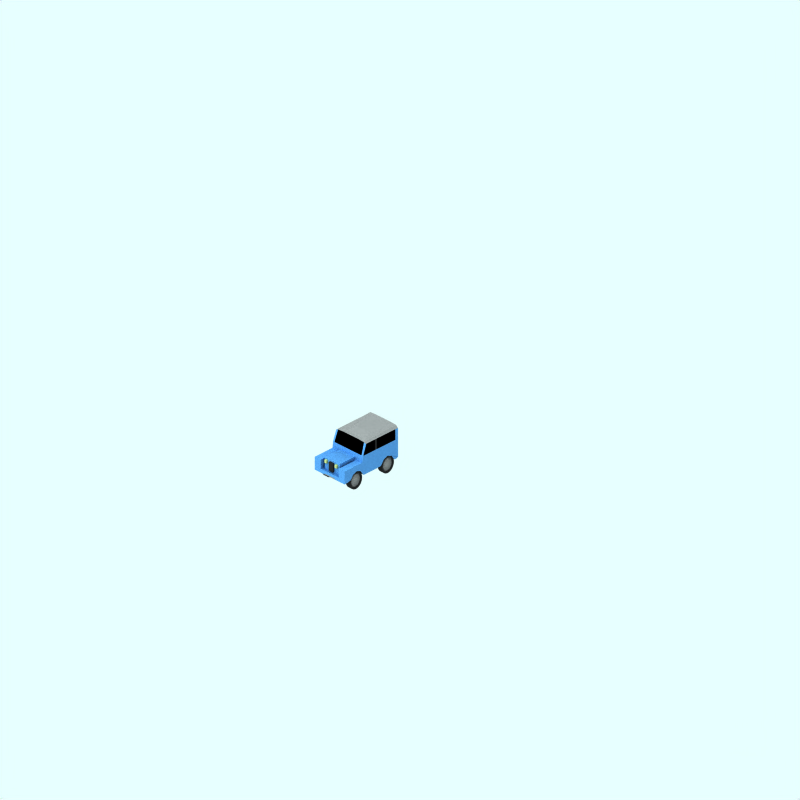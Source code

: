 # Source: land-rover-series.blend  (saved by Blender 2.78.0; exported with 4.5.12 LTS)
import bpy
from mathutils import Matrix  # noqa: F401  (used for matrix-valued properties, if any)

bpy.ops.wm.read_factory_settings(use_empty=True)
scene = bpy.context.scene
scene.name = 'Scene'

# ---- collections
col_collection_1 = bpy.data.collections.new('Collection 1'); scene.collection.children.link(col_collection_1)
col_collection_2 = bpy.data.collections.new('Collection 2'); scene.collection.children.link(col_collection_2)
col_collection_2.hide_render = True
col_collection_2.hide_viewport = True
col_collection_3 = bpy.data.collections.new('Collection 3'); scene.collection.children.link(col_collection_3)
col_collection_4 = bpy.data.collections.new('Collection 4'); scene.collection.children.link(col_collection_4)
col_collection_4.hide_render = True
col_collection_4.hide_viewport = True
col_collection_11 = bpy.data.collections.new('Collection 11'); scene.collection.children.link(col_collection_11)
col_collection_11.hide_render = True
col_collection_11.hide_viewport = True
col_collection_12 = bpy.data.collections.new('Collection 12'); scene.collection.children.link(col_collection_12)
col_collection_12.hide_render = True
col_collection_12.hide_viewport = True
col_collection_13 = bpy.data.collections.new('Collection 13'); scene.collection.children.link(col_collection_13)
col_collection_13.hide_render = True
col_collection_13.hide_viewport = True

# ---- materials (node trees are filled in below, after node groups)
mat_maincolour1 = bpy.data.materials.new('MainColour1')
mat_maincolour1.alpha_threshold = 0.0
mat_maincolour1.preview_render_type = 'CUBE'
mat_maincolour1.diffuse_color = (0.2595, 0.4647, 0.6722, 1.0)
mat_maincolour1.specular_color = (1.0, 0.9999, 0.9999)
mat_maincolour1.roughness = 0.5
mat_maincolour1.line_color = (0.0, 0.0, 0.0, 1.0)
mat_interior = bpy.data.materials.new('Interior')
mat_interior.alpha_threshold = 0.0
mat_interior.preview_render_type = 'FLAT'
mat_interior.diffuse_color = (0.0, 0.0, 0.0, 1.0)
mat_interior.roughness = 0.5
mat_interior.line_color = (0.0, 0.0, 0.0, 1.0)
mat_metalicbodywork = bpy.data.materials.new('MetalicBodywork')
mat_metalicbodywork.alpha_threshold = 0.0
mat_metalicbodywork.preview_render_type = 'FLAT'
mat_metalicbodywork.diffuse_color = (0.4144, 0.4144, 0.4144, 1.0)
mat_metalicbodywork.roughness = 0.5
mat_metalicbodywork.line_color = (0.0, 0.0, 0.0, 1.0)
mat_frontlights = bpy.data.materials.new('FrontLights')
mat_frontlights.alpha_threshold = 0.0
mat_frontlights.preview_render_type = 'CUBE'
mat_frontlights.diffuse_color = (0.5838, 0.6206, 0.3905, 1.0)
mat_frontlights.specular_color = (1.0, 0.9999, 0.9999)
mat_frontlights.roughness = 0.5
mat_frontlights.line_color = (0.0, 0.0, 0.0, 1.0)
mat_frame = bpy.data.materials.new('Frame')
mat_frame.alpha_threshold = 0.0
mat_frame.preview_render_type = 'CUBE'
mat_frame.diffuse_color = (0.1271, 0.1271, 0.1271, 1.0)
mat_frame.specular_color = (1.0, 0.9999, 0.9999)
mat_frame.roughness = 0.5
mat_frame.line_color = (0.0, 0.0, 0.0, 1.0)
mat_tire = bpy.data.materials.new('Tire')
mat_tire.alpha_threshold = 0.0
mat_tire.preview_render_type = 'FLAT'
mat_tire.diffuse_color = (0.1197, 0.1197, 0.1197, 1.0)
mat_tire.roughness = 0.5
mat_tire.line_color = (0.0, 0.0, 0.0, 1.0)
mat_tire_002 = bpy.data.materials.new('Tire.002')
mat_tire_002.alpha_threshold = 0.0
mat_tire_002.preview_render_type = 'FLAT'
mat_tire_002.diffuse_color = (0.4334, 0.4334, 0.4334, 1.0)
mat_tire_002.roughness = 0.5
mat_tire_002.line_color = (0.0, 0.0, 0.0, 1.0)
mat_warning = bpy.data.materials.new('Warning')
mat_warning.alpha_threshold = 0.0
mat_warning.diffuse_color = (0.4, 0.2848, 0.0, 1.0)
mat_warning.specular_color = (0.5, 0.5, 0.5)
mat_warning.roughness = 0.5
mat_ensign_red = bpy.data.materials.new('Ensign_red')
mat_ensign_red.alpha_threshold = 0.0
mat_ensign_red.diffuse_color = (0.4056, 0.008701, 0.008701, 1.0)
mat_ensign_red.specular_color = (0.1393, 0.006992, 0.006992)
mat_ensign_red.roughness = 0.5
mat_warning_001 = bpy.data.materials.new('Warning.001')
mat_warning_001.alpha_threshold = 0.0
mat_warning_001.diffuse_color = (0.4, 0.2848, 0.0, 1.0)
mat_warning_001.specular_color = (0.5, 0.5, 0.5)
mat_warning_001.roughness = 0.5
mat_ensign_red_001 = bpy.data.materials.new('Ensign_red.001')
mat_ensign_red_001.alpha_threshold = 0.0
mat_ensign_red_001.diffuse_color = (0.4056, 0.008701, 0.008701, 1.0)
mat_ensign_red_001.specular_color = (0.1393, 0.006992, 0.006992)
mat_ensign_red_001.roughness = 0.5
mat_warning_002 = bpy.data.materials.new('Warning_002')
mat_warning_002.alpha_threshold = 0.0
mat_warning_002.diffuse_color = (0.4, 0.2848, 0.0, 1.0)
mat_warning_002.specular_color = (0.25, 0.25, 0.25)
mat_warning_002.roughness = 0.5
mat_ensign_red_002 = bpy.data.materials.new('Ensign_red_002')
mat_ensign_red_002.alpha_threshold = 0.0
mat_ensign_red_002.diffuse_color = (0.4056, 0.008701, 0.008701, 1.0)
mat_ensign_red_002.specular_color = (0.06966, 0.003496, 0.003496)
mat_ensign_red_002.roughness = 0.5

# ---- material node trees

# ---- world
world_world = bpy.data.worlds.new('World'); scene.world = world_world
world_world.color = (0.9059, 1.0, 1.0)
world_world.use_sun_shadow = False
world_world.sun_shadow_jitter_overblur = 0.0
world_world.cycles.sampling_method = 'NONE'
world_world.cycles.sample_map_resolution = 256

# ---- cameras
cam_camera_001 = bpy.data.cameras.new('Camera.001')
cam_camera_001.type = 'ORTHO'
cam_camera_001.passepartout_alpha = 0.2
cam_camera_001.clip_end = 100.0
cam_camera_001.lens = 35.0
cam_camera_001.sensor_width = 32.0
cam_camera_001.sensor_height = 18.0
cam_camera_001.ortho_scale = 24.0
cam_camera_001.display_size = 5.91
cam_camera_001.show_passepartout = False
cam_camera_001.show_safe_areas = True
cam_camera_001.dof.focus_distance = 0.0
cam_camera_001.dof.aperture_fstop = 128.0

# ---- lights
light_lamp = bpy.data.lights.new('Lamp', 'SUN')
light_lamp.transmission_factor = 0.0
light_lamp.angle = 1.571
light_lamp.energy = 0.028
light_lamp.shadow_buffer_clip_start = 0.5
light_lamp.shadow_soft_size = 1.0
light_lamp.shadow_cascade_max_distance = 1000.0
light_lamp.cycles.use_multiple_importance_sampling = False

# ---- meshes
me_cube_001 = bpy.data.meshes.new('Cube.001')
me_cube_001.from_pydata([], [], [])
me_cube_001.use_remesh_preserve_volume = False
me_cube_001.use_remesh_preserve_attributes = False
me_cube_001.use_mirror_vertex_groups = False
me_cube_001.update()
me_car = bpy.data.meshes.new('Car')
me_car.from_pydata([(-3.508, 0.2984, 0.435), (-3.49, 0.2773, 0.435), (-3.477, 0.2533, 0.435), (-3.469, 0.2272, 0.435), (-3.467, 0.2001, 0.435), (-3.469, 0.173, 0.435), (-3.477, 0.1469, 0.435), (-3.49, 0.1229, 0.435), (-3.508, 0.1019, 0.435), (-3.529, 0.08457, 0.435), (-3.553, 0.07173, 0.435), (-3.579, 0.06382, 0.435), (-3.606, 0.06115, 0.435), (-3.633, 0.06382, 0.435), (-3.659, 0.07173, 0.435), (-3.683, 0.08457, 0.435), (-3.704, 0.1019, 0.435), (-3.721, 0.1229, 0.435), (-3.734, 0.1469, 0.435), (-3.742, 0.173, 0.435), (-3.745, 0.2001, 0.435), (-3.742, 0.2272, 0.435), (-3.734, 0.2533, 0.435), (-3.721, 0.2773, 0.435), (-3.704, 0.2984, 0.435), (-3.683, 0.3157, 0.435), (-3.659, 0.3285, 0.435), (-3.633, 0.3364, 0.435), (-3.606, 0.3391, 0.435), (-3.579, 0.3364, 0.435), (-3.553, 0.3285, 0.435), (-3.529, 0.3157, 0.435), (-3.513, 0.3388, 0.442), (-3.542, 0.3542, 0.442), (-3.573, 0.3637, 0.442), (-3.606, 0.3669, 0.442), (-3.638, 0.3637, 0.442), (-3.67, 0.3542, 0.442), (-3.698, 0.3388, 0.442), (-3.724, 0.3181, 0.442), (-3.744, 0.2928, 0.442), (-3.76, 0.2639, 0.442), (-3.769, 0.2327, 0.442), (-3.773, 0.2001, 0.442), (-3.769, 0.1676, 0.442), (-3.76, 0.1363, 0.442), (-3.744, 0.1075, 0.442), (-3.724, 0.0822, 0.442), (-3.698, 0.06146, 0.442), (-3.67, 0.04605, 0.442), (-3.638, 0.03656, 0.442), (-3.606, 0.03336, 0.442), (-3.573, 0.03656, 0.442), (-3.542, 0.04605, 0.442), (-3.513, 0.06146, 0.442), (-3.488, 0.0822, 0.442), (-3.467, 0.1075, 0.442), (-3.452, 0.1363, 0.442), (-3.442, 0.1676, 0.442), (-3.439, 0.2001, 0.442), (-3.442, 0.2327, 0.442), (-3.452, 0.2639, 0.442), (-3.467, 0.2928, 0.442), (-3.488, 0.3181, 0.442), (-3.464, 0.3416, 0.3454), (-3.439, 0.3113, 0.3454), (-3.421, 0.2767, 0.3454), (-3.41, 0.2392, 0.3454), (-3.406, 0.2001, 0.3454), (-3.41, 0.1611, 0.3454), (-3.421, 0.1235, 0.3454), (-3.439, 0.08894, 0.3454), (-3.464, 0.05862, 0.3454), (-3.495, 0.03373, 0.3454), (-3.529, 0.01523, 0.3454), (-3.567, 0.003847, 0.3454), (-3.606, 1.414e-06, 0.3454), (-3.645, 0.003847, 0.3454), (-3.682, 0.01524, 0.3454), (-3.717, 0.03373, 0.3454), (-3.747, 0.05862, 0.3454), (-3.772, 0.08894, 0.3454), (-3.791, 0.1235, 0.3454), (-3.802, 0.1611, 0.3454), (-3.806, 0.2001, 0.3454), (-3.802, 0.2392, 0.3454), (-3.791, 0.2767, 0.3454), (-3.772, 0.3113, 0.3454), (-3.747, 0.3416, 0.3454), (-3.717, 0.3665, 0.3454), (-3.682, 0.385, 0.3454), (-3.645, 0.3964, 0.3454), (-3.606, 0.4003, 0.3454), (-3.567, 0.3964, 0.3454), (-3.529, 0.385, 0.3454), (-3.495, 0.3665, 0.3454), (-3.495, 0.3665, 0.477), (-3.529, 0.385, 0.477), (-3.567, 0.3964, 0.477), (-3.606, 0.4003, 0.477), (-3.645, 0.3964, 0.477), (-3.682, 0.385, 0.477), (-3.717, 0.3665, 0.477), (-3.747, 0.3416, 0.477), (-3.772, 0.3113, 0.477), (-3.791, 0.2767, 0.477), (-3.802, 0.2392, 0.477), (-3.806, 0.2001, 0.477), (-3.802, 0.1611, 0.477), (-3.791, 0.1235, 0.477), (-3.772, 0.08894, 0.477), (-3.747, 0.05862, 0.477), (-3.717, 0.03373, 0.477), (-3.682, 0.01524, 0.477), (-3.645, 0.003847, 0.477), (-3.606, 1.392e-06, 0.477), (-3.567, 0.003847, 0.477), (-3.529, 0.01523, 0.477), (-3.495, 0.03373, 0.477), (-3.464, 0.05862, 0.477), (-3.439, 0.08894, 0.477), (-3.421, 0.1235, 0.477), (-3.41, 0.1611, 0.477), (-3.406, 0.2001, 0.477), (-3.41, 0.2392, 0.477), (-3.421, 0.2767, 0.477), (-3.439, 0.3113, 0.477), (-3.464, 0.3416, 0.477), (-3.488, 0.3181, 0.477), (-3.467, 0.2928, 0.477), (-3.452, 0.2639, 0.477), (-3.442, 0.2327, 0.477), (-3.439, 0.2001, 0.477), (-3.442, 0.1676, 0.477), (-3.452, 0.1363, 0.477), (-3.467, 0.1075, 0.477), (-3.488, 0.0822, 0.477), (-3.513, 0.06146, 0.477), (-3.542, 0.04605, 0.477), (-3.573, 0.03656, 0.477), (-3.606, 0.03336, 0.477), (-3.638, 0.03656, 0.477), (-3.67, 0.04605, 0.477), (-3.698, 0.06146, 0.477), (-3.724, 0.0822, 0.477), (-3.744, 0.1075, 0.477), (-3.76, 0.1363, 0.477), (-3.769, 0.1676, 0.477), (-3.773, 0.2001, 0.477), (-3.769, 0.2327, 0.477), (-3.76, 0.2639, 0.477), (-3.744, 0.2928, 0.477), (-3.724, 0.3181, 0.477), (-3.698, 0.3388, 0.477), (-3.67, 0.3542, 0.477), (-3.638, 0.3637, 0.477), (-3.606, 0.3669, 0.477), (-3.573, 0.3637, 0.477), (-3.542, 0.3542, 0.477), (-3.513, 0.3388, 0.477), (-3.606, 0.2001, 0.47), (-3.529, 0.3157, 0.47), (-3.553, 0.3285, 0.47), (-3.579, 0.3364, 0.47), (-3.606, 0.3391, 0.47), (-3.633, 0.3364, 0.47), (-3.659, 0.3285, 0.47), (-3.683, 0.3157, 0.47), (-3.704, 0.2984, 0.47), (-3.721, 0.2773, 0.47), (-3.734, 0.2533, 0.47), (-3.742, 0.2272, 0.47), (-3.745, 0.2001, 0.47), (-3.742, 0.173, 0.47), (-3.734, 0.1469, 0.47), (-3.721, 0.1229, 0.47), (-3.704, 0.1019, 0.47), (-3.683, 0.08457, 0.47), (-3.659, 0.07173, 0.47), (-3.633, 0.06382, 0.47), (-3.606, 0.06115, 0.47), (-3.579, 0.06382, 0.47), (-3.553, 0.07173, 0.47), (-3.529, 0.08457, 0.47), (-3.508, 0.1019, 0.47), (-3.49, 0.1229, 0.47), (-3.477, 0.1469, 0.47), (-3.469, 0.173, 0.47), (-3.467, 0.2001, 0.47), (-3.469, 0.2272, 0.47), (-3.477, 0.2533, 0.47), (-3.49, 0.2773, 0.47), (-3.508, 0.2984, 0.47), (-3.508, 0.2984, -0.435), (-3.49, 0.2773, -0.435), (-3.477, 0.2533, -0.435), (-3.469, 0.2272, -0.435), (-3.467, 0.2001, -0.435), (-3.469, 0.173, -0.435), (-3.477, 0.1469, -0.435), (-3.49, 0.1229, -0.435), (-3.508, 0.1019, -0.435), (-3.529, 0.08457, -0.435), (-3.553, 0.07173, -0.435), (-3.579, 0.06382, -0.435), (-3.606, 0.06115, -0.435), (-3.633, 0.06382, -0.435), (-3.659, 0.07173, -0.435), (-3.683, 0.08457, -0.435), (-3.704, 0.1019, -0.435), (-3.721, 0.1229, -0.435), (-3.734, 0.1469, -0.435), (-3.742, 0.173, -0.435), (-3.745, 0.2001, -0.435), (-3.742, 0.2272, -0.435), (-3.734, 0.2533, -0.435), (-3.721, 0.2773, -0.435), (-3.704, 0.2984, -0.435), (-3.683, 0.3157, -0.435), (-3.659, 0.3285, -0.435), (-3.633, 0.3364, -0.435), (-3.606, 0.3391, -0.435), (-3.579, 0.3364, -0.435), (-3.553, 0.3285, -0.435), (-3.529, 0.3157, -0.435), (-3.513, 0.3388, -0.442), (-3.542, 0.3542, -0.442), (-3.573, 0.3637, -0.442), (-3.606, 0.3669, -0.442), (-3.638, 0.3637, -0.442), (-3.67, 0.3542, -0.442), (-3.698, 0.3388, -0.442), (-3.724, 0.3181, -0.442), (-3.744, 0.2928, -0.442), (-3.76, 0.2639, -0.442), (-3.769, 0.2327, -0.442), (-3.773, 0.2001, -0.442), (-3.769, 0.1676, -0.442), (-3.76, 0.1363, -0.442), (-3.744, 0.1075, -0.442), (-3.724, 0.0822, -0.442), (-3.698, 0.06146, -0.442), (-3.67, 0.04605, -0.442), (-3.638, 0.03656, -0.442), (-3.606, 0.03336, -0.442), (-3.573, 0.03656, -0.442), (-3.542, 0.04605, -0.442), (-3.513, 0.06146, -0.442), (-3.488, 0.0822, -0.442), (-3.467, 0.1075, -0.442), (-3.452, 0.1363, -0.442), (-3.442, 0.1676, -0.442), (-3.439, 0.2001, -0.442), (-3.442, 0.2327, -0.442), (-3.452, 0.2639, -0.442), (-3.467, 0.2928, -0.442), (-3.488, 0.3181, -0.442), (-3.464, 0.3416, -0.3454), (-3.439, 0.3113, -0.3454), (-3.421, 0.2767, -0.3454), (-3.41, 0.2392, -0.3454), (-3.406, 0.2001, -0.3454), (-3.41, 0.1611, -0.3454), (-3.421, 0.1235, -0.3454), (-3.439, 0.08894, -0.3454), (-3.464, 0.05862, -0.3454), (-3.495, 0.03373, -0.3454), (-3.529, 0.01524, -0.3454), (-3.567, 0.003847, -0.3454), (-3.606, 1.424e-06, -0.3454), (-3.645, 0.003847, -0.3454), (-3.682, 0.01524, -0.3454), (-3.717, 0.03373, -0.3454), (-3.747, 0.05862, -0.3454), (-3.772, 0.08894, -0.3454), (-3.791, 0.1235, -0.3454), (-3.802, 0.1611, -0.3454), (-3.806, 0.2001, -0.3454), (-3.802, 0.2392, -0.3454), (-3.791, 0.2767, -0.3454), (-3.772, 0.3113, -0.3454), (-3.747, 0.3416, -0.3454), (-3.717, 0.3665, -0.3454), (-3.682, 0.385, -0.3454), (-3.645, 0.3964, -0.3454), (-3.606, 0.4003, -0.3454), (-3.567, 0.3964, -0.3454), (-3.529, 0.385, -0.3454), (-3.495, 0.3665, -0.3454), (-3.495, 0.3665, -0.477), (-3.529, 0.385, -0.477), (-3.567, 0.3964, -0.477), (-3.606, 0.4003, -0.477), (-3.645, 0.3964, -0.477), (-3.682, 0.385, -0.477), (-3.717, 0.3665, -0.477), (-3.747, 0.3416, -0.477), (-3.772, 0.3113, -0.477), (-3.791, 0.2767, -0.477), (-3.802, 0.2392, -0.477), (-3.806, 0.2001, -0.477), (-3.802, 0.1611, -0.477), (-3.791, 0.1235, -0.477), (-3.772, 0.08894, -0.477), (-3.747, 0.05862, -0.477), (-3.717, 0.03373, -0.477), (-3.682, 0.01524, -0.477), (-3.645, 0.003847, -0.477), (-3.606, 1.406e-06, -0.477), (-3.567, 0.003847, -0.477), (-3.529, 0.01523, -0.477), (-3.495, 0.03373, -0.477), (-3.464, 0.05862, -0.477), (-3.439, 0.08894, -0.477), (-3.421, 0.1235, -0.477), (-3.41, 0.1611, -0.477), (-3.406, 0.2001, -0.477), (-3.41, 0.2392, -0.477), (-3.421, 0.2767, -0.477), (-3.439, 0.3113, -0.477), (-3.464, 0.3416, -0.477), (-3.488, 0.3181, -0.477), (-3.467, 0.2928, -0.477), (-3.452, 0.2639, -0.477), (-3.442, 0.2327, -0.477), (-3.439, 0.2001, -0.477), (-3.442, 0.1676, -0.477), (-3.452, 0.1363, -0.477), (-3.467, 0.1075, -0.477), (-3.488, 0.0822, -0.477), (-3.513, 0.06146, -0.477), (-3.542, 0.04605, -0.477), (-3.573, 0.03656, -0.477), (-3.606, 0.03336, -0.477), (-3.638, 0.03656, -0.477), (-3.67, 0.04605, -0.477), (-3.698, 0.06146, -0.477), (-3.724, 0.0822, -0.477), (-3.744, 0.1075, -0.477), (-3.76, 0.1363, -0.477), (-3.769, 0.1676, -0.477), (-3.773, 0.2001, -0.477), (-3.769, 0.2327, -0.477), (-3.76, 0.2639, -0.477), (-3.744, 0.2928, -0.477), (-3.724, 0.3181, -0.477), (-3.698, 0.3388, -0.477), (-3.67, 0.3542, -0.477), (-3.638, 0.3637, -0.477), (-3.606, 0.3669, -0.477), (-3.573, 0.3637, -0.477), (-3.542, 0.3542, -0.477), (-3.513, 0.3388, -0.477), (-3.606, 0.2001, -0.47), (-3.529, 0.3157, -0.47), (-3.553, 0.3285, -0.47), (-3.579, 0.3364, -0.47), (-3.606, 0.3391, -0.47), (-3.633, 0.3364, -0.47), (-3.659, 0.3285, -0.47), (-3.683, 0.3157, -0.47), (-3.704, 0.2984, -0.47), (-3.721, 0.2773, -0.47), (-3.734, 0.2533, -0.47), (-3.742, 0.2272, -0.47), (-3.745, 0.2001, -0.47), (-3.742, 0.173, -0.47), (-3.734, 0.1469, -0.47), (-3.721, 0.1229, -0.47), (-3.704, 0.1019, -0.47), (-3.683, 0.08457, -0.47), (-3.659, 0.07173, -0.47), (-3.633, 0.06382, -0.47), (-3.606, 0.06115, -0.47), (-3.579, 0.06382, -0.47), (-3.553, 0.07173, -0.47), (-3.529, 0.08457, -0.47), (-3.508, 0.1019, -0.47), (-3.49, 0.1229, -0.47), (-3.477, 0.1469, -0.47), (-3.469, 0.173, -0.47), (-3.467, 0.2001, -0.47), (-3.469, 0.2272, -0.47), (-3.477, 0.2533, -0.47), (-3.49, 0.2773, -0.47), (-3.508, 0.2984, -0.47), (-4.0, 0.5568, -0.5), (-2.249, 0.2792, 0.5), (-4.0, 0.2551, 0.5), (-4.0, 0.5568, 0.5), (-2.25, 0.7097, -0.5), (-2.25, 0.7097, 0.5), (-2.246, 0.9513, 0.4943), (-3.3, 0.9513, 0.4943), (-3.4, 0.7097, 0.5), (-4.0, 0.5568, -0.3), (-4.0, 0.5568, 0.3), (-3.416, 0.5592, -0.3), (-3.416, 0.5592, 0.3), (-4.0, 0.4637, 0.5), (-4.0, 0.4637, -0.5), (-4.0, 0.3485, 0.3), (-4.0, 0.3485, -0.3), (-4.0, 0.2792, 0.5), (-4.0, 0.2792, -0.5), (-3.416, 0.5592, 0.5), (-3.4, 0.7097, -0.45), (-3.4, 0.7097, -0.2), (-3.4, 0.7097, 0.2), (-3.4, 0.7097, 0.45), (-3.3, 0.9713, -0.4323), (-3.3, 0.9813, -0.247), (-3.3, 0.9813, 0.2472), (-3.3, 0.9713, 0.4325), (-2.246, 1.002, -0.4323), (-2.246, 1.012, -0.247), (-2.246, 1.012, 0.2472), (-2.246, 1.002, 0.4325), (-2.25, 0.7097, -0.2), (-2.25, 0.7097, -0.45), (-2.25, 0.7097, 0.2), (-2.25, 0.7097, 0.45), (-3.38, 0.7097, 0.5), (-3.28, 0.9513, 0.4943), (-3.08, 0.7097, 0.5), (-3.0, 0.9513, 0.4943), (-3.0, 0.7097, 0.5), (-2.94, 0.9513, 0.4943), (-2.94, 0.7097, 0.5), (-2.509, 0.7097, 0.5), (-2.336, 0.9513, 0.4943), (-2.34, 0.7097, 0.5), (-2.336, 0.9513, -0.494), (-2.94, 0.7097, -0.5), (-2.94, 0.9513, -0.494), (-3.0, 0.7097, -0.5), (-3.0, 0.9513, -0.494), (-3.28, 0.9513, -0.494), (-3.08, 0.7097, -0.5), (-3.3, 0.9513, -0.494), (-2.246, 0.9513, -0.494), (-3.9, 0.2551, 0.5), (-3.6, 0.4192, 0.5), (-3.48, 0.3792, 0.5), (-3.4, 0.2792, 0.5), (-2.819, 0.2551, 0.5), (-2.469, 0.3792, 0.5), (-2.389, 0.2792, 0.5), (-2.359, 0.2551, 0.5), (-2.289, 0.2551, 0.5), (-2.359, 0.2551, -0.5), (-2.389, 0.2792, -0.5), (-2.469, 0.3792, -0.5), (-2.709, 0.3792, -0.5), (-2.789, 0.2792, -0.5), (-2.819, 0.2551, -0.5), (-3.4, 0.2792, -0.5), (-3.48, 0.3792, -0.5), (-3.6, 0.4192, -0.5), (-3.8, 0.2792, -0.5), (-2.34, 0.7097, -0.5), (-2.509, 0.7097, -0.5), (-3.38, 0.7097, -0.5), (-3.416, 0.5592, -0.5), (-3.4, 0.7097, -0.5), (-4.0, 0.2551, -0.5), (-2.249, 0.2792, -0.5), (-3.8, 0.2792, 0.5), (-3.72, 0.3792, 0.5), (-3.37, 0.2551, 0.5), (-2.789, 0.2792, 0.5), (-2.709, 0.3792, 0.5), (-2.589, 0.4192, 0.5), (-2.289, 0.2551, -0.5), (-3.9, 0.2551, -0.5), (-3.72, 0.3792, -0.5), (-3.37, 0.2551, -0.5), (-2.589, 0.4192, -0.5), (-3.2, 0.9813, -0.247), (-2.938, 1.012, -0.247), (-3.2, 0.9813, 0.2472), (-2.938, 1.012, 0.2472), (-4.0, 0.2792, 0.1667), (-4.0, 0.2792, -0.1667), (-4.0, 0.2551, 0.1667), (-4.0, 0.2551, -0.1667), (-2.465, 0.2984, -0.47), (-2.448, 0.2773, -0.47), (-2.435, 0.2533, -0.47), (-2.427, 0.2272, -0.47), (-2.424, 0.2001, -0.47), (-2.427, 0.173, -0.47), (-2.435, 0.1469, -0.47), (-2.448, 0.1229, -0.47), (-2.465, 0.1019, -0.47), (-2.486, 0.08457, -0.47), (-2.51, 0.07173, -0.47), (-2.536, 0.06382, -0.47), (-2.563, 0.06115, -0.47), (-2.59, 0.06382, -0.47), (-2.617, 0.07173, -0.47), (-2.641, 0.08457, -0.47), (-2.662, 0.1019, -0.47), (-2.679, 0.1229, -0.47), (-2.692, 0.1469, -0.47), (-2.7, 0.173, -0.47), (-2.702, 0.2001, -0.47), (-2.7, 0.2272, -0.47), (-2.692, 0.2533, -0.47), (-2.679, 0.2773, -0.47), (-2.662, 0.2984, -0.47), (-2.641, 0.3157, -0.47), (-2.617, 0.3285, -0.47), (-2.59, 0.3364, -0.47), (-2.563, 0.3391, -0.47), (-2.536, 0.3364, -0.47), (-2.51, 0.3285, -0.47), (-2.486, 0.3157, -0.47), (-2.563, 0.2001, -0.47), (-2.471, 0.3388, -0.477), (-2.499, 0.3542, -0.477), (-2.531, 0.3637, -0.477), (-2.563, 0.3669, -0.477), (-2.596, 0.3637, -0.477), (-2.627, 0.3542, -0.477), (-2.656, 0.3388, -0.477), (-2.681, 0.3181, -0.477), (-2.702, 0.2928, -0.477), (-2.717, 0.2639, -0.477), (-2.727, 0.2327, -0.477), (-2.73, 0.2001, -0.477), (-2.727, 0.1676, -0.477), (-2.717, 0.1363, -0.477), (-2.702, 0.1075, -0.477), (-2.681, 0.0822, -0.477), (-2.656, 0.06146, -0.477), (-2.627, 0.04605, -0.477), (-2.596, 0.03656, -0.477), (-2.563, 0.03336, -0.477), (-2.531, 0.03656, -0.477), (-2.499, 0.04605, -0.477), (-2.471, 0.06146, -0.477), (-2.445, 0.0822, -0.477), (-2.425, 0.1075, -0.477), (-2.409, 0.1363, -0.477), (-2.4, 0.1676, -0.477), (-2.397, 0.2001, -0.477), (-2.4, 0.2327, -0.477), (-2.409, 0.2639, -0.477), (-2.425, 0.2928, -0.477), (-2.445, 0.3181, -0.477), (-2.422, 0.3416, -0.477), (-2.397, 0.3113, -0.477), (-2.378, 0.2767, -0.477), (-2.367, 0.2392, -0.477), (-2.363, 0.2001, -0.477), (-2.367, 0.1611, -0.477), (-2.378, 0.1235, -0.477), (-2.397, 0.08894, -0.477), (-2.422, 0.05862, -0.477), (-2.452, 0.03373, -0.477), (-2.487, 0.01523, -0.477), (-2.524, 0.003847, -0.477), (-2.563, 1.406e-06, -0.477), (-2.602, 0.003847, -0.477), (-2.64, 0.01524, -0.477), (-2.675, 0.03373, -0.477), (-2.705, 0.05862, -0.477), (-2.73, 0.08894, -0.477), (-2.748, 0.1235, -0.477), (-2.76, 0.1611, -0.477), (-2.763, 0.2001, -0.477), (-2.76, 0.2392, -0.477), (-2.748, 0.2767, -0.477), (-2.73, 0.3113, -0.477), (-2.705, 0.3416, -0.477), (-2.675, 0.3665, -0.477), (-2.64, 0.385, -0.477), (-2.602, 0.3964, -0.477), (-2.563, 0.4003, -0.477), (-2.524, 0.3964, -0.477), (-2.487, 0.385, -0.477), (-2.452, 0.3665, -0.477), (-2.452, 0.3665, -0.3454), (-2.487, 0.385, -0.3454), (-2.524, 0.3964, -0.3454), (-2.563, 0.4003, -0.3454), (-2.602, 0.3964, -0.3454), (-2.64, 0.385, -0.3454), (-2.675, 0.3665, -0.3454), (-2.705, 0.3416, -0.3454), (-2.73, 0.3113, -0.3454), (-2.748, 0.2767, -0.3454), (-2.76, 0.2392, -0.3454), (-2.763, 0.2001, -0.3454), (-2.76, 0.1611, -0.3454), (-2.748, 0.1235, -0.3454), (-2.73, 0.08894, -0.3454), (-2.705, 0.05862, -0.3454), (-2.675, 0.03373, -0.3454), (-2.64, 0.01524, -0.3454), (-2.602, 0.003847, -0.3454), (-2.563, 1.424e-06, -0.3454), (-2.524, 0.003847, -0.3454), (-2.487, 0.01524, -0.3454), (-2.452, 0.03373, -0.3454), (-2.422, 0.05862, -0.3454), (-2.397, 0.08894, -0.3454), (-2.378, 0.1235, -0.3454), (-2.367, 0.1611, -0.3454), (-2.363, 0.2001, -0.3454), (-2.367, 0.2392, -0.3454), (-2.378, 0.2767, -0.3454), (-2.397, 0.3113, -0.3454), (-2.422, 0.3416, -0.3454), (-2.445, 0.3181, -0.442), (-2.425, 0.2928, -0.442), (-2.409, 0.2639, -0.442), (-2.4, 0.2327, -0.442), (-2.397, 0.2001, -0.442), (-2.4, 0.1676, -0.442), (-2.409, 0.1363, -0.442), (-2.425, 0.1075, -0.442), (-2.445, 0.0822, -0.442), (-2.471, 0.06146, -0.442), (-2.499, 0.04605, -0.442), (-2.531, 0.03656, -0.442), (-2.563, 0.03336, -0.442), (-2.596, 0.03656, -0.442), (-2.627, 0.04605, -0.442), (-2.656, 0.06146, -0.442), (-2.681, 0.0822, -0.442), (-2.702, 0.1075, -0.442), (-2.717, 0.1363, -0.442), (-2.727, 0.1676, -0.442), (-2.73, 0.2001, -0.442), (-2.727, 0.2327, -0.442), (-2.717, 0.2639, -0.442), (-2.702, 0.2928, -0.442), (-2.681, 0.3181, -0.442), (-2.656, 0.3388, -0.442), (-2.627, 0.3542, -0.442), (-2.596, 0.3637, -0.442), (-2.563, 0.3669, -0.442), (-2.531, 0.3637, -0.442), (-2.499, 0.3542, -0.442), (-2.471, 0.3388, -0.442), (-2.486, 0.3157, -0.435), (-2.51, 0.3285, -0.435), (-2.536, 0.3364, -0.435), (-2.563, 0.3391, -0.435), (-2.59, 0.3364, -0.435), (-2.617, 0.3285, -0.435), (-2.641, 0.3157, -0.435), (-2.662, 0.2984, -0.435), (-2.679, 0.2773, -0.435), (-2.692, 0.2533, -0.435), (-2.7, 0.2272, -0.435), (-2.702, 0.2001, -0.435), (-2.7, 0.173, -0.435), (-2.692, 0.1469, -0.435), (-2.679, 0.1229, -0.435), (-2.662, 0.1019, -0.435), (-2.641, 0.08457, -0.435), (-2.617, 0.07173, -0.435), (-2.59, 0.06382, -0.435), (-2.563, 0.06115, -0.435), (-2.536, 0.06382, -0.435), (-2.51, 0.07173, -0.435), (-2.486, 0.08457, -0.435), (-2.465, 0.1019, -0.435), (-2.448, 0.1229, -0.435), (-2.435, 0.1469, -0.435), (-2.427, 0.173, -0.435), (-2.424, 0.2001, -0.435), (-2.427, 0.2272, -0.435), (-2.435, 0.2533, -0.435), (-2.448, 0.2773, -0.435), (-2.465, 0.2984, -0.435), (-2.465, 0.2984, 0.47), (-2.448, 0.2773, 0.47), (-2.435, 0.2533, 0.47), (-2.427, 0.2272, 0.47), (-2.424, 0.2001, 0.47), (-2.427, 0.173, 0.47), (-2.435, 0.1469, 0.47), (-2.448, 0.1229, 0.47), (-2.465, 0.1019, 0.47), (-2.486, 0.08457, 0.47), (-2.51, 0.07173, 0.47), (-2.536, 0.06382, 0.47), (-2.563, 0.06115, 0.47), (-2.59, 0.06382, 0.47), (-2.617, 0.07173, 0.47), (-2.641, 0.08457, 0.47), (-2.662, 0.1019, 0.47), (-2.679, 0.1229, 0.47), (-2.692, 0.1469, 0.47), (-2.7, 0.173, 0.47), (-2.702, 0.2001, 0.47), (-2.7, 0.2272, 0.47), (-2.692, 0.2533, 0.47), (-2.679, 0.2773, 0.47), (-2.662, 0.2984, 0.47), (-2.641, 0.3157, 0.47), (-2.617, 0.3285, 0.47), (-2.59, 0.3364, 0.47), (-2.563, 0.3391, 0.47), (-2.536, 0.3364, 0.47), (-2.51, 0.3285, 0.47), (-2.486, 0.3157, 0.47), (-2.563, 0.2001, 0.47), (-2.471, 0.3388, 0.477), (-2.499, 0.3542, 0.477), (-2.531, 0.3637, 0.477), (-2.563, 0.3669, 0.477), (-2.596, 0.3637, 0.477), (-2.627, 0.3542, 0.477), (-2.656, 0.3388, 0.477), (-2.681, 0.3181, 0.477), (-2.702, 0.2928, 0.477), (-2.717, 0.2639, 0.477), (-2.727, 0.2327, 0.477), (-2.73, 0.2001, 0.477), (-2.727, 0.1676, 0.477), (-2.717, 0.1363, 0.477), (-2.702, 0.1075, 0.477), (-2.681, 0.0822, 0.477), (-2.656, 0.06146, 0.477), (-2.627, 0.04605, 0.477), (-2.596, 0.03656, 0.477), (-2.563, 0.03336, 0.477), (-2.531, 0.03656, 0.477), (-2.499, 0.04605, 0.477), (-2.471, 0.06146, 0.477), (-2.445, 0.0822, 0.477), (-2.425, 0.1075, 0.477), (-2.409, 0.1363, 0.477), (-2.4, 0.1676, 0.477), (-2.397, 0.2001, 0.477), (-2.4, 0.2327, 0.477), (-2.409, 0.2639, 0.477), (-2.425, 0.2928, 0.477), (-2.445, 0.3181, 0.477), (-2.422, 0.3416, 0.477), (-2.397, 0.3113, 0.477), (-2.378, 0.2767, 0.477), (-2.367, 0.2392, 0.477), (-2.363, 0.2001, 0.477), (-2.367, 0.1611, 0.477), (-2.378, 0.1235, 0.477), (-2.397, 0.08894, 0.477), (-2.422, 0.05862, 0.477), (-2.452, 0.03373, 0.477), (-2.487, 0.01523, 0.477), (-2.524, 0.003847, 0.477), (-2.563, 1.392e-06, 0.477), (-2.602, 0.003847, 0.477), (-2.64, 0.01524, 0.477), (-2.675, 0.03373, 0.477), (-2.705, 0.05862, 0.477), (-2.73, 0.08894, 0.477), (-2.748, 0.1235, 0.477), (-2.76, 0.1611, 0.477), (-2.763, 0.2001, 0.477), (-2.76, 0.2392, 0.477), (-2.748, 0.2767, 0.477), (-2.73, 0.3113, 0.477), (-2.705, 0.3416, 0.477), (-2.675, 0.3665, 0.477), (-2.64, 0.385, 0.477), (-2.602, 0.3964, 0.477), (-2.563, 0.4003, 0.477), (-2.524, 0.3964, 0.477), (-2.487, 0.385, 0.477), (-2.452, 0.3665, 0.477), (-2.452, 0.3665, 0.3454), (-2.487, 0.385, 0.3454), (-2.524, 0.3964, 0.3454), (-2.563, 0.4003, 0.3454), (-2.602, 0.3964, 0.3454), (-2.64, 0.385, 0.3454), (-2.675, 0.3665, 0.3454), (-2.705, 0.3416, 0.3454), (-2.73, 0.3113, 0.3454), (-2.748, 0.2767, 0.3454), (-2.76, 0.2392, 0.3454), (-2.763, 0.2001, 0.3454), (-2.76, 0.1611, 0.3454), (-2.748, 0.1235, 0.3454), (-2.73, 0.08894, 0.3454), (-2.705, 0.05862, 0.3454), (-2.675, 0.03373, 0.3454), (-2.64, 0.01524, 0.3454), (-2.602, 0.003847, 0.3454), (-2.563, 1.414e-06, 0.3454), (-2.524, 0.003847, 0.3454), (-2.487, 0.01523, 0.3454), (-2.452, 0.03373, 0.3454), (-2.422, 0.05862, 0.3454), (-2.397, 0.08894, 0.3454), (-2.378, 0.1235, 0.3454), (-2.367, 0.1611, 0.3454), (-2.363, 0.2001, 0.3454), (-2.367, 0.2392, 0.3454), (-2.378, 0.2767, 0.3454), (-2.397, 0.3113, 0.3454), (-2.422, 0.3416, 0.3454), (-2.445, 0.3181, 0.442), (-2.425, 0.2928, 0.442), (-2.409, 0.2639, 0.442), (-2.4, 0.2327, 0.442), (-2.397, 0.2001, 0.442), (-2.4, 0.1676, 0.442), (-2.409, 0.1363, 0.442), (-2.425, 0.1075, 0.442), (-2.445, 0.0822, 0.442), (-2.471, 0.06146, 0.442), (-2.499, 0.04605, 0.442), (-2.531, 0.03656, 0.442), (-2.563, 0.03336, 0.442), (-2.596, 0.03656, 0.442), (-2.627, 0.04605, 0.442), (-2.656, 0.06146, 0.442), (-2.681, 0.0822, 0.442), (-2.702, 0.1075, 0.442), (-2.717, 0.1363, 0.442), (-2.727, 0.1676, 0.442), (-2.73, 0.2001, 0.442), (-2.727, 0.2327, 0.442), (-2.717, 0.2639, 0.442), (-2.702, 0.2928, 0.442), (-2.681, 0.3181, 0.442), (-2.656, 0.3388, 0.442), (-2.627, 0.3542, 0.442), (-2.596, 0.3637, 0.442), (-2.563, 0.3669, 0.442), (-2.531, 0.3637, 0.442), (-2.499, 0.3542, 0.442), (-2.471, 0.3388, 0.442), (-2.486, 0.3157, 0.435), (-2.51, 0.3285, 0.435), (-2.536, 0.3364, 0.435), (-2.563, 0.3391, 0.435), (-2.59, 0.3364, 0.435), (-2.617, 0.3285, 0.435), (-2.641, 0.3157, 0.435), (-2.662, 0.2984, 0.435), (-2.679, 0.2773, 0.435), (-2.692, 0.2533, 0.435), (-2.7, 0.2272, 0.435), (-2.702, 0.2001, 0.435), (-2.7, 0.173, 0.435), (-2.692, 0.1469, 0.435), (-2.679, 0.1229, 0.435), (-2.662, 0.1019, 0.435), (-2.641, 0.08457, 0.435), (-2.617, 0.07173, 0.435), (-2.59, 0.06382, 0.435), (-2.563, 0.06115, 0.435), (-2.536, 0.06382, 0.435), (-2.51, 0.07173, 0.435), (-2.486, 0.08457, 0.435), (-2.465, 0.1019, 0.435), (-2.448, 0.1229, 0.435), (-2.435, 0.1469, 0.435), (-2.427, 0.173, 0.435), (-2.424, 0.2001, 0.435), (-2.427, 0.2272, 0.435), (-2.435, 0.2533, 0.435), (-2.448, 0.2773, 0.435), (-2.465, 0.2984, 0.435), (-4.0, 0.3406, -0.3), (-3.6, 0.343, -0.3), (-4.0, 0.3405, 0.3), (-3.6, 0.343, 0.3), (-3.509, 0.3084, 0.2484), (-3.918, 0.3084, 0.2484), (-3.918, 0.3084, -0.2494), (-3.509, 0.3084, -0.2494), (-3.363, 0.6129, 0.2484), (-3.918, 0.6129, 0.2484), (-3.918, 0.6129, -0.2494), (-3.363, 0.6129, -0.2494), (-3.965, 0.5752, -0.2167), (-3.894, 0.5752, -0.2167), (-3.894, 0.5752, -0.1463), (-3.965, 0.5752, -0.1463), (-3.965, 0.5048, -0.2167), (-3.894, 0.5048, -0.2167), (-3.894, 0.5048, -0.1463), (-3.965, 0.5048, -0.1463), (-3.965, 0.5048, 0.1937), (-3.894, 0.5048, 0.1937), (-3.894, 0.5048, 0.1232), (-3.965, 0.5048, 0.1232), (-3.965, 0.5752, 0.1937), (-3.894, 0.5752, 0.1937), (-3.894, 0.5752, 0.1232), (-3.965, 0.5752, 0.1232), (-3.762, 0.3729, 0.06776), (-3.961, 0.3729, 0.06776), (-3.961, 0.3729, -0.06875), (-3.762, 0.3729, -0.06875), (-3.762, 0.5721, 0.06776), (-3.961, 0.5721, 0.06776), (-3.961, 0.5721, -0.06875), (-3.762, 0.5721, -0.06875)], [], [(0, 31, 32, 63), (31, 30, 33, 32), (30, 29, 34, 33), (29, 28, 35, 34), (28, 27, 36, 35), (27, 26, 37, 36), (26, 25, 38, 37), (25, 24, 39, 38), (24, 23, 40, 39), (23, 22, 41, 40), (22, 21, 42, 41), (21, 20, 43, 42), (20, 19, 44, 43), (19, 18, 45, 44), (18, 17, 46, 45), (17, 16, 47, 46), (16, 15, 48, 47), (15, 14, 49, 48), (14, 13, 50, 49), (13, 12, 51, 50), (12, 11, 52, 51), (11, 10, 53, 52), (10, 9, 54, 53), (9, 8, 55, 54), (8, 7, 56, 55), (7, 6, 57, 56), (6, 5, 58, 57), (5, 4, 59, 58), (4, 3, 60, 59), (3, 2, 61, 60), (2, 1, 62, 61), (1, 0, 63, 62), (95, 64, 127, 96), (94, 95, 96, 97), (93, 94, 97, 98), (92, 93, 98, 99), (91, 92, 99, 100), (90, 91, 100, 101), (89, 90, 101, 102), (88, 89, 102, 103), (87, 88, 103, 104), (86, 87, 104, 105), (85, 86, 105, 106), (84, 85, 106, 107), (83, 84, 107, 108), (82, 83, 108, 109), (81, 82, 109, 110), (80, 81, 110, 111), (79, 80, 111, 112), (78, 79, 112, 113), (77, 78, 113, 114), (76, 77, 114, 115), (75, 76, 115, 116), (74, 75, 116, 117), (73, 74, 117, 118), (72, 73, 118, 119), (71, 72, 119, 120), (70, 71, 120, 121), (69, 70, 121, 122), (68, 69, 122, 123), (67, 68, 123, 124), (66, 67, 124, 125), (65, 66, 125, 126), (64, 65, 126, 127), (62, 63, 128, 129), (61, 62, 129, 130), (60, 61, 130, 131), (59, 60, 131, 132), (58, 59, 132, 133), (57, 58, 133, 134), (56, 57, 134, 135), (55, 56, 135, 136), (54, 55, 136, 137), (53, 54, 137, 138), (52, 53, 138, 139), (51, 52, 139, 140), (50, 51, 140, 141), (49, 50, 141, 142), (48, 49, 142, 143), (47, 48, 143, 144), (46, 47, 144, 145), (45, 46, 145, 146), (44, 45, 146, 147), (43, 44, 147, 148), (42, 43, 148, 149), (41, 42, 149, 150), (40, 41, 150, 151), (39, 40, 151, 152), (38, 39, 152, 153), (37, 38, 153, 154), (36, 37, 154, 155), (35, 36, 155, 156), (34, 35, 156, 157), (33, 34, 157, 158), (32, 33, 158, 159), (63, 32, 159, 128), (129, 128, 127, 126), (130, 129, 126, 125), (131, 130, 125, 124), (132, 131, 124, 123), (133, 132, 123, 122), (134, 133, 122, 121), (135, 134, 121, 120), (136, 135, 120, 119), (137, 136, 119, 118), (138, 137, 118, 117), (139, 138, 117, 116), (140, 139, 116, 115), (141, 140, 115, 114), (142, 141, 114, 113), (143, 142, 113, 112), (144, 143, 112, 111), (145, 144, 111, 110), (146, 145, 110, 109), (147, 146, 109, 108), (148, 147, 108, 107), (149, 148, 107, 106), (150, 149, 106, 105), (151, 150, 105, 104), (152, 151, 104, 103), (153, 152, 103, 102), (154, 153, 102, 101), (155, 154, 101, 100), (156, 155, 100, 99), (157, 156, 99, 98), (158, 157, 98, 97), (159, 158, 97, 96), (128, 159, 96, 127), (31, 0, 192, 161), (30, 31, 161, 162), (29, 30, 162, 163), (28, 29, 163, 164), (27, 28, 164, 165), (26, 27, 165, 166), (25, 26, 166, 167), (24, 25, 167, 168), (23, 24, 168, 169), (22, 23, 169, 170), (21, 22, 170, 171), (20, 21, 171, 172), (19, 20, 172, 173), (18, 19, 173, 174), (17, 18, 174, 175), (16, 17, 175, 176), (15, 16, 176, 177), (14, 15, 177, 178), (13, 14, 178, 179), (12, 13, 179, 180), (11, 12, 180, 181), (10, 11, 181, 182), (9, 10, 182, 183), (8, 9, 183, 184), (7, 8, 184, 185), (6, 7, 185, 186), (5, 6, 186, 187), (4, 5, 187, 188), (3, 4, 188, 189), (2, 3, 189, 190), (1, 2, 190, 191), (0, 1, 191, 192), (160, 192, 191), (160, 191, 190), (160, 190, 189), (160, 189, 188), (160, 188, 187), (160, 187, 186), (160, 186, 185), (160, 185, 184), (160, 184, 183), (160, 183, 182), (160, 182, 181), (160, 181, 180), (160, 180, 179), (160, 179, 178), (160, 178, 177), (160, 177, 176), (160, 176, 175), (160, 175, 174), (160, 174, 173), (160, 173, 172), (160, 172, 171), (160, 171, 170), (160, 170, 169), (160, 169, 168), (160, 168, 167), (160, 167, 166), (160, 166, 165), (160, 165, 164), (160, 164, 163), (160, 163, 162), (160, 162, 161), (161, 192, 160), (193, 224, 225, 256), (224, 223, 226, 225), (223, 222, 227, 226), (222, 221, 228, 227), (221, 220, 229, 228), (220, 219, 230, 229), (219, 218, 231, 230), (218, 217, 232, 231), (217, 216, 233, 232), (216, 215, 234, 233), (215, 214, 235, 234), (214, 213, 236, 235), (213, 212, 237, 236), (212, 211, 238, 237), (211, 210, 239, 238), (210, 209, 240, 239), (209, 208, 241, 240), (208, 207, 242, 241), (207, 206, 243, 242), (206, 205, 244, 243), (205, 204, 245, 244), (204, 203, 246, 245), (203, 202, 247, 246), (202, 201, 248, 247), (201, 200, 249, 248), (200, 199, 250, 249), (199, 198, 251, 250), (198, 197, 252, 251), (197, 196, 253, 252), (196, 195, 254, 253), (195, 194, 255, 254), (194, 193, 256, 255), (288, 257, 320, 289), (287, 288, 289, 290), (286, 287, 290, 291), (285, 286, 291, 292), (284, 285, 292, 293), (283, 284, 293, 294), (282, 283, 294, 295), (281, 282, 295, 296), (280, 281, 296, 297), (279, 280, 297, 298), (278, 279, 298, 299), (277, 278, 299, 300), (276, 277, 300, 301), (275, 276, 301, 302), (274, 275, 302, 303), (273, 274, 303, 304), (272, 273, 304, 305), (271, 272, 305, 306), (270, 271, 306, 307), (269, 270, 307, 308), (268, 269, 308, 309), (267, 268, 309, 310), (266, 267, 310, 311), (265, 266, 311, 312), (264, 265, 312, 313), (263, 264, 313, 314), (262, 263, 314, 315), (261, 262, 315, 316), (260, 261, 316, 317), (259, 260, 317, 318), (258, 259, 318, 319), (257, 258, 319, 320), (255, 256, 321, 322), (254, 255, 322, 323), (253, 254, 323, 324), (252, 253, 324, 325), (251, 252, 325, 326), (250, 251, 326, 327), (249, 250, 327, 328), (248, 249, 328, 329), (247, 248, 329, 330), (246, 247, 330, 331), (245, 246, 331, 332), (244, 245, 332, 333), (243, 244, 333, 334), (242, 243, 334, 335), (241, 242, 335, 336), (240, 241, 336, 337), (239, 240, 337, 338), (238, 239, 338, 339), (237, 238, 339, 340), (236, 237, 340, 341), (235, 236, 341, 342), (234, 235, 342, 343), (233, 234, 343, 344), (232, 233, 344, 345), (231, 232, 345, 346), (230, 231, 346, 347), (229, 230, 347, 348), (228, 229, 348, 349), (227, 228, 349, 350), (226, 227, 350, 351), (225, 226, 351, 352), (256, 225, 352, 321), (322, 321, 320, 319), (323, 322, 319, 318), (324, 323, 318, 317), (325, 324, 317, 316), (326, 325, 316, 315), (327, 326, 315, 314), (328, 327, 314, 313), (329, 328, 313, 312), (330, 329, 312, 311), (331, 330, 311, 310), (332, 331, 310, 309), (333, 332, 309, 308), (334, 333, 308, 307), (335, 334, 307, 306), (336, 335, 306, 305), (337, 336, 305, 304), (338, 337, 304, 303), (339, 338, 303, 302), (340, 339, 302, 301), (341, 340, 301, 300), (342, 341, 300, 299), (343, 342, 299, 298), (344, 343, 298, 297), (345, 344, 297, 296), (346, 345, 296, 295), (347, 346, 295, 294), (348, 347, 294, 293), (349, 348, 293, 292), (350, 349, 292, 291), (351, 350, 291, 290), (352, 351, 290, 289), (321, 352, 289, 320), (224, 193, 385, 354), (223, 224, 354, 355), (222, 223, 355, 356), (221, 222, 356, 357), (220, 221, 357, 358), (219, 220, 358, 359), (218, 219, 359, 360), (217, 218, 360, 361), (216, 217, 361, 362), (215, 216, 362, 363), (214, 215, 363, 364), (213, 214, 364, 365), (212, 213, 365, 366), (211, 212, 366, 367), (210, 211, 367, 368), (209, 210, 368, 369), (208, 209, 369, 370), (207, 208, 370, 371), (206, 207, 371, 372), (205, 206, 372, 373), (204, 205, 373, 374), (203, 204, 374, 375), (202, 203, 375, 376), (201, 202, 376, 377), (200, 201, 377, 378), (199, 200, 378, 379), (198, 199, 379, 380), (197, 198, 380, 381), (196, 197, 381, 382), (195, 196, 382, 383), (194, 195, 383, 384), (193, 194, 384, 385), (353, 385, 384), (353, 384, 383), (353, 383, 382), (353, 382, 381), (353, 381, 380), (353, 380, 379), (353, 379, 378), (353, 378, 377), (353, 377, 376), (353, 376, 375), (353, 375, 374), (353, 374, 373), (353, 373, 372), (353, 372, 371), (353, 371, 370), (353, 370, 369), (353, 369, 368), (353, 368, 367), (353, 367, 366), (353, 366, 365), (353, 365, 364), (353, 364, 363), (353, 363, 362), (353, 362, 361), (353, 361, 360), (353, 360, 359), (353, 359, 358), (353, 358, 357), (353, 357, 356), (353, 356, 355), (353, 355, 354), (354, 385, 353), (400, 404, 402), (399, 401, 403), (464, 463, 397, 406), (394, 409, 398, 405), (406, 407, 411, 410), (407, 408, 412, 411), (408, 409, 413, 412), (439, 464, 406, 410), (393, 413, 409, 394), (414, 415, 418, 419), (415, 416, 420, 418), (416, 417, 421, 420), (440, 439, 410, 414), (390, 440, 414, 419), (391, 421, 417, 392), (392, 417, 413, 393), (393, 394, 422, 423), (423, 422, 424), (423, 424, 426, 425), (425, 426, 428, 427), (391, 392, 430, 431), (427, 428, 429, 430), (429, 431, 430), (461, 460, 432), (434, 433, 461, 432), (390, 440, 432, 460), (436, 435, 433, 434), (437, 438, 435, 436), (437, 462, 438), (439, 464, 462, 437), (403, 405, 399), (405, 403, 388), (388, 441, 467), (422, 394, 405), (424, 422, 405), (426, 424, 405), (428, 426, 405), (429, 428, 405), (431, 429, 405), (391, 431, 405), (472, 391, 405), (387, 391, 472), (468, 405, 388), (442, 405, 468), (472, 405, 442), (472, 442, 443), (471, 472, 443), (387, 472, 446), (467, 468, 388), (471, 443, 444), (470, 471, 444), (387, 446, 447), (470, 444, 469), (445, 470, 469), (387, 447, 448), (449, 387, 448), (473, 466, 450), (466, 451, 450), (455, 454, 476), (454, 456, 476), (466, 452, 451), (454, 453, 456), (453, 457, 456), (459, 475, 465), (466, 477, 452), (453, 477, 457), (477, 458, 457), (477, 463, 458), (458, 463, 475), (475, 463, 465), (466, 390, 477), (477, 390, 463), (390, 460, 463), (460, 461, 463), (461, 433, 463), (433, 435, 463), (435, 438, 463), (438, 462, 463), (462, 464, 463), (404, 465, 463), (400, 404, 463), (449, 448, 450, 473), (387, 449, 473, 466), (467, 441, 474, 459), (468, 467, 459, 475), (442, 468, 475, 458), (443, 442, 458, 457), (444, 443, 457, 456), (469, 444, 456, 476), (445, 469, 476, 455), (470, 445, 455, 454), (471, 470, 454, 453), (472, 471, 453, 477), (446, 472, 477, 452), (447, 446, 452, 451), (448, 447, 451, 450), (386, 400, 402, 395), (389, 396, 401, 399), (389, 405, 398, 396), (397, 407, 406), (397, 398, 408, 407), (398, 409, 408), (386, 395, 397, 463), (386, 463, 400), (389, 399, 405), (391, 387, 466), (421, 391, 466), (420, 421, 466), (418, 420, 466), (419, 418, 466), (390, 419, 466), (478, 479, 414, 410), (411, 478, 410), (479, 415, 414), (412, 480, 478, 411), (480, 481, 479, 478), (481, 416, 415, 479), (481, 480, 413, 417), (416, 481, 417), (480, 412, 413), (483, 482, 401, 402), (404, 483, 402), (482, 403, 401), (465, 485, 483, 404), (485, 484, 482, 483), (484, 388, 403, 482), (484, 485, 474, 441), (388, 484, 441), (485, 465, 474), (517, 486, 518), (518, 516, 517), (518, 515, 516), (518, 514, 515), (518, 513, 514), (518, 512, 513), (518, 511, 512), (518, 510, 511), (518, 509, 510), (518, 508, 509), (518, 507, 508), (518, 506, 507), (518, 505, 506), (518, 504, 505), (518, 503, 504), (518, 502, 503), (518, 501, 502), (518, 500, 501), (518, 499, 500), (518, 498, 499), (518, 497, 498), (518, 496, 497), (518, 495, 496), (518, 494, 495), (518, 493, 494), (518, 492, 493), (518, 491, 492), (518, 490, 491), (518, 489, 490), (518, 488, 489), (518, 487, 488), (518, 486, 487), (678, 677, 487, 486), (677, 676, 488, 487), (676, 675, 489, 488), (675, 674, 490, 489), (674, 673, 491, 490), (673, 672, 492, 491), (672, 671, 493, 492), (671, 670, 494, 493), (670, 669, 495, 494), (669, 668, 496, 495), (668, 667, 497, 496), (667, 666, 498, 497), (666, 665, 499, 498), (665, 664, 500, 499), (664, 663, 501, 500), (663, 662, 502, 501), (662, 661, 503, 502), (661, 660, 504, 503), (660, 659, 505, 504), (659, 658, 506, 505), (658, 657, 507, 506), (657, 656, 508, 507), (656, 655, 509, 508), (655, 654, 510, 509), (654, 653, 511, 510), (653, 652, 512, 511), (652, 651, 513, 512), (651, 650, 514, 513), (650, 649, 515, 514), (649, 648, 516, 515), (648, 647, 517, 516), (647, 678, 486, 517), (550, 519, 582, 551), (519, 520, 581, 582), (520, 521, 580, 581), (521, 522, 579, 580), (522, 523, 578, 579), (523, 524, 577, 578), (524, 525, 576, 577), (525, 526, 575, 576), (526, 527, 574, 575), (527, 528, 573, 574), (528, 529, 572, 573), (529, 530, 571, 572), (530, 531, 570, 571), (531, 532, 569, 570), (532, 533, 568, 569), (533, 534, 567, 568), (534, 535, 566, 567), (535, 536, 565, 566), (536, 537, 564, 565), (537, 538, 563, 564), (538, 539, 562, 563), (539, 540, 561, 562), (540, 541, 560, 561), (541, 542, 559, 560), (542, 543, 558, 559), (543, 544, 557, 558), (544, 545, 556, 557), (545, 546, 555, 556), (546, 547, 554, 555), (547, 548, 553, 554), (548, 549, 552, 553), (549, 550, 551, 552), (615, 646, 519, 550), (646, 645, 520, 519), (645, 644, 521, 520), (644, 643, 522, 521), (643, 642, 523, 522), (642, 641, 524, 523), (641, 640, 525, 524), (640, 639, 526, 525), (639, 638, 527, 526), (638, 637, 528, 527), (637, 636, 529, 528), (636, 635, 530, 529), (635, 634, 531, 530), (634, 633, 532, 531), (633, 632, 533, 532), (632, 631, 534, 533), (631, 630, 535, 534), (630, 629, 536, 535), (629, 628, 537, 536), (628, 627, 538, 537), (627, 626, 539, 538), (626, 625, 540, 539), (625, 624, 541, 540), (624, 623, 542, 541), (623, 622, 543, 542), (622, 621, 544, 543), (621, 620, 545, 544), (620, 619, 546, 545), (619, 618, 547, 546), (618, 617, 548, 547), (617, 616, 549, 548), (616, 615, 550, 549), (614, 613, 552, 551), (613, 612, 553, 552), (612, 611, 554, 553), (611, 610, 555, 554), (610, 609, 556, 555), (609, 608, 557, 556), (608, 607, 558, 557), (607, 606, 559, 558), (606, 605, 560, 559), (605, 604, 561, 560), (604, 603, 562, 561), (603, 602, 563, 562), (602, 601, 564, 563), (601, 600, 565, 564), (600, 599, 566, 565), (599, 598, 567, 566), (598, 597, 568, 567), (597, 596, 569, 568), (596, 595, 570, 569), (595, 594, 571, 570), (594, 593, 572, 571), (593, 592, 573, 572), (592, 591, 574, 573), (591, 590, 575, 574), (590, 589, 576, 575), (589, 588, 577, 576), (588, 587, 578, 577), (587, 586, 579, 578), (586, 585, 580, 579), (585, 584, 581, 580), (584, 583, 582, 581), (583, 614, 551, 582), (677, 678, 615, 616), (676, 677, 616, 617), (675, 676, 617, 618), (674, 675, 618, 619), (673, 674, 619, 620), (672, 673, 620, 621), (671, 672, 621, 622), (670, 671, 622, 623), (669, 670, 623, 624), (668, 669, 624, 625), (667, 668, 625, 626), (666, 667, 626, 627), (665, 666, 627, 628), (664, 665, 628, 629), (663, 664, 629, 630), (662, 663, 630, 631), (661, 662, 631, 632), (660, 661, 632, 633), (659, 660, 633, 634), (658, 659, 634, 635), (657, 658, 635, 636), (656, 657, 636, 637), (655, 656, 637, 638), (654, 655, 638, 639), (653, 654, 639, 640), (652, 653, 640, 641), (651, 652, 641, 642), (650, 651, 642, 643), (649, 650, 643, 644), (648, 649, 644, 645), (647, 648, 645, 646), (678, 647, 646, 615), (710, 679, 711), (711, 709, 710), (711, 708, 709), (711, 707, 708), (711, 706, 707), (711, 705, 706), (711, 704, 705), (711, 703, 704), (711, 702, 703), (711, 701, 702), (711, 700, 701), (711, 699, 700), (711, 698, 699), (711, 697, 698), (711, 696, 697), (711, 695, 696), (711, 694, 695), (711, 693, 694), (711, 692, 693), (711, 691, 692), (711, 690, 691), (711, 689, 690), (711, 688, 689), (711, 687, 688), (711, 686, 687), (711, 685, 686), (711, 684, 685), (711, 683, 684), (711, 682, 683), (711, 681, 682), (711, 680, 681), (711, 679, 680), (871, 870, 680, 679), (870, 869, 681, 680), (869, 868, 682, 681), (868, 867, 683, 682), (867, 866, 684, 683), (866, 865, 685, 684), (865, 864, 686, 685), (864, 863, 687, 686), (863, 862, 688, 687), (862, 861, 689, 688), (861, 860, 690, 689), (860, 859, 691, 690), (859, 858, 692, 691), (858, 857, 693, 692), (857, 856, 694, 693), (856, 855, 695, 694), (855, 854, 696, 695), (854, 853, 697, 696), (853, 852, 698, 697), (852, 851, 699, 698), (851, 850, 700, 699), (850, 849, 701, 700), (849, 848, 702, 701), (848, 847, 703, 702), (847, 846, 704, 703), (846, 845, 705, 704), (845, 844, 706, 705), (844, 843, 707, 706), (843, 842, 708, 707), (842, 841, 709, 708), (841, 840, 710, 709), (840, 871, 679, 710), (743, 712, 775, 744), (712, 713, 774, 775), (713, 714, 773, 774), (714, 715, 772, 773), (715, 716, 771, 772), (716, 717, 770, 771), (717, 718, 769, 770), (718, 719, 768, 769), (719, 720, 767, 768), (720, 721, 766, 767), (721, 722, 765, 766), (722, 723, 764, 765), (723, 724, 763, 764), (724, 725, 762, 763), (725, 726, 761, 762), (726, 727, 760, 761), (727, 728, 759, 760), (728, 729, 758, 759), (729, 730, 757, 758), (730, 731, 756, 757), (731, 732, 755, 756), (732, 733, 754, 755), (733, 734, 753, 754), (734, 735, 752, 753), (735, 736, 751, 752), (736, 737, 750, 751), (737, 738, 749, 750), (738, 739, 748, 749), (739, 740, 747, 748), (740, 741, 746, 747), (741, 742, 745, 746), (742, 743, 744, 745), (808, 839, 712, 743), (839, 838, 713, 712), (838, 837, 714, 713), (837, 836, 715, 714), (836, 835, 716, 715), (835, 834, 717, 716), (834, 833, 718, 717), (833, 832, 719, 718), (832, 831, 720, 719), (831, 830, 721, 720), (830, 829, 722, 721), (829, 828, 723, 722), (828, 827, 724, 723), (827, 826, 725, 724), (826, 825, 726, 725), (825, 824, 727, 726), (824, 823, 728, 727), (823, 822, 729, 728), (822, 821, 730, 729), (821, 820, 731, 730), (820, 819, 732, 731), (819, 818, 733, 732), (818, 817, 734, 733), (817, 816, 735, 734), (816, 815, 736, 735), (815, 814, 737, 736), (814, 813, 738, 737), (813, 812, 739, 738), (812, 811, 740, 739), (811, 810, 741, 740), (810, 809, 742, 741), (809, 808, 743, 742), (807, 806, 745, 744), (806, 805, 746, 745), (805, 804, 747, 746), (804, 803, 748, 747), (803, 802, 749, 748), (802, 801, 750, 749), (801, 800, 751, 750), (800, 799, 752, 751), (799, 798, 753, 752), (798, 797, 754, 753), (797, 796, 755, 754), (796, 795, 756, 755), (795, 794, 757, 756), (794, 793, 758, 757), (793, 792, 759, 758), (792, 791, 760, 759), (791, 790, 761, 760), (790, 789, 762, 761), (789, 788, 763, 762), (788, 787, 764, 763), (787, 786, 765, 764), (786, 785, 766, 765), (785, 784, 767, 766), (784, 783, 768, 767), (783, 782, 769, 768), (782, 781, 770, 769), (781, 780, 771, 770), (780, 779, 772, 771), (779, 778, 773, 772), (778, 777, 774, 773), (777, 776, 775, 774), (776, 807, 744, 775), (870, 871, 808, 809), (869, 870, 809, 810), (868, 869, 810, 811), (867, 868, 811, 812), (866, 867, 812, 813), (865, 866, 813, 814), (864, 865, 814, 815), (863, 864, 815, 816), (862, 863, 816, 817), (861, 862, 817, 818), (860, 861, 818, 819), (859, 860, 819, 820), (858, 859, 820, 821), (857, 858, 821, 822), (856, 857, 822, 823), (855, 856, 823, 824), (854, 855, 824, 825), (853, 854, 825, 826), (852, 853, 826, 827), (851, 852, 827, 828), (850, 851, 828, 829), (849, 850, 829, 830), (848, 849, 830, 831), (847, 848, 831, 832), (846, 847, 832, 833), (845, 846, 833, 834), (844, 845, 834, 835), (843, 844, 835, 836), (842, 843, 836, 837), (841, 842, 837, 838), (840, 841, 838, 839), (871, 840, 839, 808), (397, 395, 872, 873), (396, 398, 875, 874), (398, 397, 873, 875), (872, 874, 875, 873), (878, 879, 876, 877), (880, 883, 882, 881), (876, 880, 881, 877), (877, 881, 882, 878), (878, 882, 883, 879), (879, 883, 880, 876), (886, 887, 884, 885), (888, 891, 890, 889), (884, 888, 889, 885), (885, 889, 890, 886), (886, 890, 891, 887), (887, 891, 888, 884), (896, 892, 895, 899), (897, 893, 892, 896), (898, 894, 893, 897), (899, 895, 894, 898), (895, 892, 893, 894), (897, 896, 899, 898), (902, 903, 900, 901), (904, 907, 906, 905), (900, 904, 905, 901), (901, 905, 906, 902), (902, 906, 907, 903), (903, 907, 904, 900)])
me_car.polygons.foreach_set('use_smooth', [1, 1, 1, 1, 1, 1, 1, 1, 1, 1, 1, 1, 1, 1, 1, 1, 1, 1, 1, 1, 1, 1, 1, 1, 1, 1, 1, 1, 1, 1, 1, 1, 1, 1, 1, 1, 1, 1, 1, 1, 1, 1, 1, 1, 1, 1, 1, 1, 1, 1, 1, 1, 1, 1, 1, 1, 1, 1, 1, 1, 1, 1, 1, 1, 1, 1, 1, 1, 1, 1, 1, 1, 1, 1, 1, 1, 1, 1, 1, 1, 1, 1, 1, 1, 1, 1, 1, 1, 1, 1, 1, 1, 1, 1, 1, 1, 1, 1, 1, 1, 1, 1, 1, 1, 1, 1, 1, 1, 1, 1, 1, 1, 1, 1, 1, 1, 1, 1, 1, 1, 1, 1, 1, 1, 1, 1, 1, 1, 1, 1, 1, 1, 1, 1, 1, 1, 1, 1, 1, 1, 1, 1, 1, 1, 1, 1, 1, 1, 1, 1, 1, 1, 1, 1, 1, 1, 1, 1, 1, 1, 1, 1, 1, 1, 1, 1, 1, 1, 1, 1, 1, 1, 1, 1, 1, 1, 1, 1, 1, 1, 1, 1, 1, 1, 1, 1, 1, 1, 1, 1, 1, 1, 1, 1, 1, 1, 1, 1, 1, 1, 1, 1, 1, 1, 1, 1, 1, 1, 1, 1, 1, 1, 1, 1, 1, 1, 1, 1, 1, 1, 1, 1, 1, 1, 1, 1, 1, 1, 1, 1, 1, 1, 1, 1, 1, 1, 1, 1, 1, 1, 1, 1, 1, 1, 1, 1, 1, 1, 1, 1, 1, 1, 1, 1, 1, 1, 1, 1, 1, 1, 1, 1, 1, 1, 1, 1, 1, 1, 1, 1, 1, 1, 1, 1, 1, 1, 1, 1, 1, 1, 1, 1, 1, 1, 1, 1, 1, 1, 1, 1, 1, 1, 1, 1, 1, 1, 1, 1, 1, 1, 1, 1, 1, 1, 1, 1, 1, 1, 1, 1, 1, 1, 1, 1, 1, 1, 1, 1, 1, 1, 1, 1, 1, 1, 1, 1, 1, 1, 1, 1, 1, 1, 1, 1, 1, 1, 1, 1, 1, 1, 1, 1, 1, 1, 1, 1, 1, 1, 1, 1, 1, 1, 1, 1, 1, 1, 1, 1, 1, 1, 1, 1, 1, 1, 1, 1, 1, 1, 1, 1, 1, 1, 1, 1, 1, 1, 1, 1, 1, 1, 1, 1, 1, 1, 0, 0, 0, 0, 0, 0, 0, 0, 0, 0, 0, 0, 0, 0, 0, 0, 0, 0, 0, 0, 0, 0, 0, 0, 0, 0, 0, 0, 0, 0, 0, 0, 0, 0, 0, 0, 0, 0, 0, 0, 0, 0, 0, 0, 0, 0, 0, 0, 0, 0, 0, 0, 0, 0, 0, 0, 0, 0, 0, 0, 0, 0, 0, 0, 0, 0, 0, 0, 0, 0, 0, 0, 0, 0, 0, 0, 0, 0, 0, 0, 0, 0, 0, 0, 0, 0, 0, 0, 0, 0, 0, 0, 0, 0, 0, 0, 0, 0, 0, 0, 0, 0, 0, 0, 0, 0, 0, 0, 0, 0, 0, 0, 0, 0, 0, 0, 0, 0, 0, 0, 0, 0, 0, 0, 0, 0, 0, 0, 0, 1, 1, 1, 1, 1, 1, 1, 1, 1, 1, 1, 1, 1, 1, 1, 1, 1, 1, 1, 1, 1, 1, 1, 1, 1, 1, 1, 1, 1, 1, 1, 1, 1, 1, 1, 1, 1, 1, 1, 1, 1, 1, 1, 1, 1, 1, 1, 1, 1, 1, 1, 1, 1, 1, 1, 1, 1, 1, 1, 1, 1, 1, 1, 1, 1, 1, 1, 1, 1, 1, 1, 1, 1, 1, 1, 1, 1, 1, 1, 1, 1, 1, 1, 1, 1, 1, 1, 1, 1, 1, 1, 1, 1, 1, 1, 1, 1, 1, 1, 1, 1, 1, 1, 1, 1, 1, 1, 1, 1, 1, 1, 1, 1, 1, 1, 1, 1, 1, 1, 1, 1, 1, 1, 1, 1, 1, 1, 1, 1, 1, 1, 1, 1, 1, 1, 1, 1, 1, 1, 1, 1, 1, 1, 1, 1, 1, 1, 1, 1, 1, 1, 1, 1, 1, 1, 1, 1, 1, 1, 1, 1, 1, 1, 1, 1, 1, 1, 1, 1, 1, 1, 1, 1, 1, 1, 1, 1, 1, 1, 1, 1, 1, 1, 1, 1, 1, 1, 1, 1, 1, 1, 1, 1, 1, 1, 1, 1, 1, 1, 1, 1, 1, 1, 1, 1, 1, 1, 1, 1, 1, 1, 1, 1, 1, 1, 1, 1, 1, 1, 1, 1, 1, 1, 1, 1, 1, 1, 1, 1, 1, 1, 1, 1, 1, 1, 1, 1, 1, 1, 1, 1, 1, 1, 1, 1, 1, 1, 1, 1, 1, 1, 1, 1, 1, 1, 1, 1, 1, 1, 1, 1, 1, 1, 1, 1, 1, 1, 1, 1, 1, 1, 1, 1, 1, 1, 1, 1, 1, 1, 1, 1, 1, 1, 1, 1, 1, 1, 1, 1, 1, 1, 1, 1, 1, 1, 1, 1, 1, 1, 1, 1, 1, 1, 1, 1, 1, 1, 1, 1, 1, 1, 1, 1, 1, 1, 1, 1, 1, 1, 1, 1, 1, 1, 1, 1, 1, 1, 1, 1, 1, 1, 1, 1, 1, 1, 1, 1, 1, 1, 1, 1, 1, 1, 1, 1, 1, 1, 1, 1, 1, 1, 1, 1, 1, 1, 1, 1, 1, 1, 1, 1, 1, 1, 1, 1, 1, 1, 1, 1, 1, 1, 1, 1, 1, 1, 1, 1, 1, 1, 1, 1, 1, 1, 1, 0, 0, 0, 0, 0, 0, 0, 0, 0, 0, 0, 0, 0, 0, 0, 0, 0, 0, 0, 0, 0, 0, 0, 0, 0, 0, 0, 0])
me_car.polygons.foreach_set('material_index', [2, 2, 2, 2, 2, 2, 2, 2, 2, 2, 2, 2, 2, 2, 2, 2, 2, 2, 2, 2, 2, 2, 2, 2, 2, 2, 2, 2, 2, 2, 2, 2, 5, 5, 5, 5, 5, 5, 5, 5, 5, 5, 5, 5, 5, 5, 5, 5, 5, 5, 5, 5, 5, 5, 5, 5, 5, 5, 5, 5, 5, 5, 5, 5, 5, 5, 5, 5, 5, 5, 5, 5, 5, 5, 5, 5, 5, 5, 5, 5, 5, 5, 5, 5, 5, 5, 5, 5, 5, 5, 5, 5, 5, 5, 5, 5, 5, 5, 5, 5, 5, 5, 5, 5, 5, 5, 5, 5, 5, 5, 5, 5, 5, 5, 5, 5, 5, 5, 5, 5, 5, 5, 5, 5, 5, 5, 5, 5, 2, 2, 2, 2, 2, 2, 2, 2, 2, 2, 2, 2, 2, 2, 2, 2, 2, 2, 2, 2, 2, 2, 2, 2, 2, 2, 2, 2, 2, 2, 2, 2, 2, 2, 2, 2, 2, 2, 2, 2, 2, 2, 2, 2, 2, 2, 2, 2, 2, 2, 2, 2, 2, 2, 2, 2, 2, 2, 2, 2, 2, 2, 2, 2, 2, 2, 2, 2, 2, 2, 2, 2, 2, 2, 2, 2, 2, 2, 2, 2, 2, 2, 2, 2, 2, 2, 2, 2, 2, 2, 2, 2, 2, 2, 2, 2, 5, 5, 5, 5, 5, 5, 5, 5, 5, 5, 5, 5, 5, 5, 5, 5, 5, 5, 5, 5, 5, 5, 5, 5, 5, 5, 5, 5, 5, 5, 5, 5, 5, 5, 5, 5, 5, 5, 5, 5, 5, 5, 5, 5, 5, 5, 5, 5, 5, 5, 5, 5, 5, 5, 5, 5, 5, 5, 5, 5, 5, 5, 5, 5, 5, 5, 5, 5, 5, 5, 5, 5, 5, 5, 5, 5, 5, 5, 5, 5, 5, 5, 5, 5, 5, 5, 5, 5, 5, 5, 5, 5, 5, 5, 5, 5, 2, 2, 2, 2, 2, 2, 2, 2, 2, 2, 2, 2, 2, 2, 2, 2, 2, 2, 2, 2, 2, 2, 2, 2, 2, 2, 2, 2, 2, 2, 2, 2, 2, 2, 2, 2, 2, 2, 2, 2, 2, 2, 2, 2, 2, 2, 2, 2, 2, 2, 2, 2, 2, 2, 2, 2, 2, 2, 2, 2, 2, 2, 2, 2, 0, 0, 0, 0, 1, 1, 1, 0, 0, 1, 1, 1, 6, 0, 0, 6, 0, 1, 1, 4, 0, 1, 1, 1, 1, 0, 4, 1, 1, 0, 0, 0, 0, 0, 0, 0, 0, 0, 0, 0, 0, 0, 0, 0, 0, 0, 0, 0, 0, 0, 0, 0, 0, 0, 0, 0, 0, 0, 0, 0, 0, 0, 0, 0, 0, 0, 0, 0, 0, 0, 0, 0, 0, 0, 0, 0, 0, 0, 0, 0, 0, 4, 4, 4, 4, 4, 4, 4, 4, 4, 4, 4, 4, 4, 4, 4, 0, 0, 0, 0, 0, 0, 0, 0, 0, 0, 0, 0, 0, 0, 0, 6, 6, 6, 6, 6, 6, 6, 6, 6, 0, 0, 0, 0, 2, 0, 4, 4, 4, 2, 2, 2, 2, 2, 2, 2, 2, 2, 2, 2, 2, 2, 2, 2, 2, 2, 2, 2, 2, 2, 2, 2, 2, 2, 2, 2, 2, 2, 2, 2, 2, 2, 2, 2, 2, 2, 2, 2, 2, 2, 2, 2, 2, 2, 2, 2, 2, 2, 2, 2, 2, 2, 2, 2, 2, 2, 2, 2, 2, 2, 2, 2, 2, 5, 5, 5, 5, 5, 5, 5, 5, 5, 5, 5, 5, 5, 5, 5, 5, 5, 5, 5, 5, 5, 5, 5, 5, 5, 5, 5, 5, 5, 5, 5, 5, 5, 5, 5, 5, 5, 5, 5, 5, 5, 5, 5, 5, 5, 5, 5, 5, 5, 5, 5, 5, 5, 5, 5, 5, 5, 5, 5, 5, 5, 5, 5, 5, 5, 5, 5, 5, 5, 5, 5, 5, 5, 5, 5, 5, 5, 5, 5, 5, 5, 5, 5, 5, 5, 5, 5, 5, 5, 5, 5, 5, 5, 5, 5, 5, 2, 2, 2, 2, 2, 2, 2, 2, 2, 2, 2, 2, 2, 2, 2, 2, 2, 2, 2, 2, 2, 2, 2, 2, 2, 2, 2, 2, 2, 2, 2, 2, 2, 2, 2, 2, 2, 2, 2, 2, 2, 2, 2, 2, 2, 2, 2, 2, 2, 2, 2, 2, 2, 2, 2, 2, 2, 2, 2, 2, 2, 2, 2, 2, 2, 2, 2, 2, 2, 2, 2, 2, 2, 2, 2, 2, 2, 2, 2, 2, 2, 2, 2, 2, 2, 2, 2, 2, 2, 2, 2, 2, 2, 2, 2, 2, 5, 5, 5, 5, 5, 5, 5, 5, 5, 5, 5, 5, 5, 5, 5, 5, 5, 5, 5, 5, 5, 5, 5, 5, 5, 5, 5, 5, 5, 5, 5, 5, 5, 5, 5, 5, 5, 5, 5, 5, 5, 5, 5, 5, 5, 5, 5, 5, 5, 5, 5, 5, 5, 5, 5, 5, 5, 5, 5, 5, 5, 5, 5, 5, 5, 5, 5, 5, 5, 5, 5, 5, 5, 5, 5, 5, 5, 5, 5, 5, 5, 5, 5, 5, 5, 5, 5, 5, 5, 5, 5, 5, 5, 5, 5, 5, 2, 2, 2, 2, 2, 2, 2, 2, 2, 2, 2, 2, 2, 2, 2, 2, 2, 2, 2, 2, 2, 2, 2, 2, 2, 2, 2, 2, 2, 2, 2, 2, 0, 0, 0, 0, 0, 0, 0, 0, 0, 0, 3, 3, 3, 3, 3, 3, 3, 3, 3, 3, 3, 3, 5, 5, 5, 5, 5, 5])
me_car.materials.append(mat_maincolour1)
me_car.materials.append(mat_interior)
me_car.materials.append(mat_metalicbodywork)
me_car.materials.append(mat_frontlights)
me_car.materials.append(mat_frame)
me_car.materials.append(mat_tire)
me_car.materials.append(mat_tire_002)
me_car.use_remesh_preserve_volume = False
me_car.use_remesh_preserve_attributes = False
me_car.use_mirror_vertex_groups = False
me_car.update()
me_sphere = bpy.data.meshes.new('Sphere')
me_sphere.from_pydata([(-1.333e-06, 1.25e-06, 31.62), (-22.88, 16.62, 14.14), (8.74, 26.9, 14.14), (28.28, 4.856e-07, 14.14), (-8.74, 26.9, -14.14), (22.88, 16.62, -14.14), (-28.28, -7.508e-07, -14.14), (1.432e-06, -1.515e-06, -31.62), (-13.45, 9.772, 26.9), (5.137, 15.81, 26.9), (-8.313, 25.58, 16.63), (-26.9, 5.941e-07, 16.63), (16.63, 1.043e-06, 26.9), (21.76, 15.81, 16.63), (-30.08, 9.772, -1.941e-06), (-18.59, 25.58, -2.13e-06), (4.973e-08, 31.62, -1.581e-06), (18.59, 25.58, -5.047e-07), (30.08, 9.772, 6.886e-07), (-21.76, 15.81, -16.63), (8.313, 25.58, -16.63), (26.9, -8.593e-07, -16.63), (-16.63, -1.308e-06, -26.9), (-5.137, 15.81, -26.9), (13.45, 9.772, -26.9), (-24.33, 17.68, -2.035e-06), (-20.73, 21.1, 7.071), (-21.46, 21.63, -2.082e-06), (-19.66, 23.34, 3.536), (-22.53, 19.39, 3.536), (-22.9, 19.65, -2.059e-06), (-20.02, 23.61, -2.106e-06), (-20.2, 22.22, 5.303), (-19.12, 24.46, 1.768), (-21.63, 20.25, 5.303), (-23.43, 18.53, 1.768), (-20.56, 22.49, 1.768), (-21.1, 21.37, 3.536), (-22.0, 20.51, 1.768), (-22.18, 20.64, -2.071e-06), (-20.74, 22.62, -2.094e-06), (-19.93, 22.78, 4.419), (-19.39, 23.9, 2.652), (-22.08, 19.82, 4.419), (-22.98, 18.96, 2.652), (-21.01, 22.06, 0.8839), (-20.11, 22.92, 2.652), (-21.82, 20.38, 3.536), (-20.38, 22.36, 3.536), (-21.73, 21.07, 0.8839), (-22.26, 19.95, 2.652), (-20.29, 23.05, 0.8839), (-19.57, 24.04, 0.8839), (-19.84, 23.48, 1.768), (-20.83, 21.93, 2.652), (-21.55, 20.94, 2.652), (-21.28, 21.5, 1.768), (-23.16, 19.09, 0.8839), (-22.45, 20.08, 0.8839), (-22.71, 19.52, 1.768), (-21.37, 20.81, 4.419), (-20.65, 21.8, 4.419), (-20.92, 21.24, 5.303), (-6.725, 4.886, 29.26), (-18.17, 13.2, 20.52), (2.569, 7.906, 29.26), (6.939, 21.36, 20.52), (0.2137, 26.24, 15.38), (-15.6, 21.1, 15.38), (-24.89, 8.312, 15.38), (-29.18, 4.886, -7.071), (-26.48, 13.2, 7.071), (-13.66, 26.24, -7.071), (4.37, 29.26, 7.071), (-4.37, 29.26, -7.071), (13.66, 26.24, 7.071), (20.73, 21.1, -7.071), (-25.02, 7.906, -15.38), (-15.25, 21.36, -15.38), (-0.2137, 26.24, -15.38), (15.6, 21.1, -15.38), (-22.45, -1.03e-06, -20.52), (-8.313, -1.412e-06, -29.26), (-6.939, 21.36, -20.52), (-2.569, 7.906, -29.26), (18.17, 13.2, -20.52), (6.725, 4.886, -29.26), (-10.88, 17.68, 21.76), (-4.156, 12.79, 26.9), (-1.588, 20.7, 21.76), (-20.17, 4.886, 21.76), (-28.49, 4.886, 8.313), (-4.156, 28.6, 8.313), (-13.45, 25.58, 8.313), (-9.294, 28.6, -1.855e-06), (-25.92, 12.79, -8.313), (-20.17, 20.7, -8.313), (4.156, 28.6, -8.313), (9.294, 28.6, -1.043e-06), (13.45, 25.58, -8.313), (-13.45, 15.81, -21.76), (-19.19, 7.906, -21.76), (-10.88, 7.906, -26.9), (10.88, 17.68, -21.76), (1.588, 20.7, -21.76), (4.156, 12.79, -26.9), (-19.08, 24.81, 0.4419)], [], [(9, 13, 12), (3, 12, 13), (18, 3, 13), (13, 17, 18), (21, 18, 5), (30, 25, 19), (26, 32, 10), (25, 35, 1), (34, 26, 1), (31, 40, 19), (40, 27, 19), (27, 39, 19), (39, 30, 19), (32, 41, 10), (41, 28, 10), (28, 42, 10), (42, 33, 10), (51, 36, 45), (45, 40, 51), (31, 51, 40), (40, 45, 27), (51, 31, 52), (52, 53, 51), (36, 51, 53), (53, 52, 33), (42, 28, 46), (46, 53, 42), (33, 42, 53), (53, 46, 36), (54, 36, 46), (46, 48, 54), (37, 54, 48), (48, 46, 28), (54, 37, 55), (55, 56, 54), (36, 54, 56), (56, 55, 38), (49, 27, 45), (45, 56, 49), (38, 49, 56), (56, 45, 36), (50, 38, 55), (55, 47, 50), (29, 50, 47), (47, 55, 37), (30, 57, 25), (57, 35, 25), (57, 30, 58), (58, 59, 57), (35, 57, 59), (59, 58, 38), (50, 29, 44), (44, 59, 50), (38, 50, 59), (59, 44, 35), (49, 38, 58), (58, 39, 49), (27, 49, 39), (39, 58, 30), (60, 34, 43), (43, 47, 60), (37, 60, 47), (47, 43, 29), (60, 37, 61), (61, 62, 60), (34, 60, 62), (62, 61, 32), (34, 62, 26), (62, 32, 26), (41, 32, 61), (61, 48, 41), (28, 41, 48), (48, 61, 37), (35, 44, 1), (44, 29, 1), (29, 43, 1), (43, 34, 1), (68, 10, 87), (87, 64, 68), (1, 68, 64), (64, 87, 8), (88, 8, 87), (87, 89, 88), (9, 88, 89), (89, 87, 10), (67, 2, 66), (66, 89, 67), (10, 67, 89), (89, 66, 9), (88, 9, 65), (65, 63, 88), (8, 88, 63), (65, 0, 63), (90, 11, 69), (69, 64, 90), (8, 90, 64), (64, 69, 1), (9, 66, 13), (66, 2, 13), (0, 65, 12), (65, 9, 12), (91, 14, 71), (71, 69, 91), (11, 91, 69), (69, 71, 1), (92, 16, 73), (73, 67, 92), (10, 92, 67), (67, 73, 2), (92, 10, 93), (93, 94, 92), (16, 92, 94), (94, 93, 15), (72, 4, 74), (74, 94, 72), (15, 72, 94), (94, 74, 16), (17, 76, 18), (76, 5, 18), (2, 75, 13), (75, 17, 13), (77, 19, 95), (95, 70, 77), (6, 77, 70), (70, 95, 14), (78, 4, 72), (72, 96, 78), (19, 78, 96), (96, 72, 15), (79, 20, 97), (97, 74, 79), (4, 79, 74), (74, 97, 16), (98, 16, 97), (97, 99, 98), (17, 98, 99), (99, 97, 20), (80, 5, 76), (76, 99, 80), (20, 80, 99), (99, 76, 17), (98, 17, 75), (75, 73, 98), (16, 98, 73), (73, 75, 2), (100, 23, 83), (83, 78, 100), (19, 100, 78), (78, 83, 4), (100, 19, 101), (101, 102, 100), (23, 100, 102), (102, 101, 22), (82, 7, 84), (84, 102, 82), (22, 82, 102), (102, 84, 23), (81, 22, 101), (101, 77, 81), (6, 81, 77), (77, 101, 19), (103, 24, 85), (85, 80, 103), (20, 103, 80), (80, 85, 5), (103, 20, 104), (104, 105, 103), (24, 103, 105), (105, 104, 23), (84, 7, 86), (86, 105, 84), (23, 84, 105), (105, 86, 24), (83, 23, 104), (104, 79, 83), (4, 83, 79), (79, 104, 20), (5, 85, 21), (85, 24, 21), (14, 95, 25), (95, 19, 25), (1, 71, 25), (71, 14, 25), (10, 68, 26), (68, 1, 26), (19, 96, 31), (96, 15, 31), (15, 93, 33), (93, 10, 33), (52, 106, 33), (106, 15, 33), (15, 106, 31), (106, 52, 31)])
me_sphere.use_remesh_preserve_volume = False
me_sphere.use_remesh_preserve_attributes = False
me_sphere.use_mirror_vertex_groups = False
me_sphere.update()
me_cube = bpy.data.meshes.new('Cube')
me_cube.from_pydata([(-1.5, 0.8, -0.5), (-1.5, 2.186e-08, -0.5), (-4.0, 1.411e-07, -0.5), (-4.0, 0.8, -0.5), (-1.5, 0.8, 0.5), (-1.5, -6.179e-07, 0.5), (-4.0, 3.954e-07, 0.5), (-4.0, 0.8, 0.5)], [], [(0, 1, 2, 3), (4, 7, 6, 5), (0, 4, 5, 1), (1, 5, 6, 2), (2, 6, 7, 3), (4, 0, 3, 7)])
me_cube.use_remesh_preserve_volume = False
me_cube.use_remesh_preserve_attributes = False
me_cube.use_mirror_vertex_groups = False
me_cube.update()
me_plane_002_mesh = bpy.data.meshes.new('Plane_002-mesh')
me_plane_002_mesh.from_pydata([(1.01, 6.985, 0.8426), (1.01, -4.015, 0.8426), (-0.9902, -4.015, 0.8426), (-0.9902, 6.985, 0.8426), (-0.9902, 6.985, 0.9426), (-0.9902, -4.015, 0.9426), (1.01, -4.015, 0.9426), (1.01, 6.985, 0.9426), (-1.0, 6.924, 0.9439), (-1.0, 6.975, 0.9439), (1.0, 6.975, 0.9439), (1.0, 6.924, 0.9439), (-1.0, 6.924, 6.002), (-1.0, 6.975, 6.002), (1.0, 6.975, 6.002), (1.0, 6.924, 6.002), (-1.0, -4.011, 0.9439), (-1.0, -3.96, 0.9439), (1.0, -3.96, 0.9439), (1.0, -4.011, 0.9439), (-1.0, -4.011, 6.002), (-1.0, -3.96, 6.002), (1.0, -3.96, 6.002), (1.0, -4.011, 6.002)], [], [(0, 3, 2, 1), (2, 3, 4, 5), (3, 0, 7, 4), (0, 1, 6, 7), (1, 2, 5, 6), (5, 4, 7, 6), (8, 9, 10, 11), (15, 14, 13, 12), (12, 13, 9, 8), (13, 14, 10, 9), (14, 15, 11, 10), (15, 12, 8, 11), (20, 21, 17, 16), (21, 22, 18, 17), (22, 23, 19, 18), (23, 20, 16, 19), (16, 17, 18, 19), (23, 22, 21, 20)])
me_plane_002_mesh.polygons.foreach_set('material_index', [0, 0, 0, 0, 0, 0, 0, 0, 1, 1, 1, 1, 1, 1, 1, 1, 1, 1])
me_plane_002_mesh.materials.append(mat_warning)
me_plane_002_mesh.materials.append(mat_ensign_red)
me_plane_002_mesh.use_remesh_preserve_volume = False
me_plane_002_mesh.use_remesh_preserve_attributes = False
me_plane_002_mesh.use_mirror_vertex_groups = False
me_plane_002_mesh.update()
me_plane_002_mesh_001 = bpy.data.meshes.new('Plane_002-mesh.001')
me_plane_002_mesh_001.from_pydata([(1.01, 6.985, 0.8426), (1.01, -4.015, 0.8426), (-0.9902, -4.015, 0.8426), (-0.9902, 6.985, 0.8426), (-0.9902, 6.985, 0.9426), (-0.9902, -4.015, 0.9426), (1.01, -4.015, 0.9426), (1.01, 6.985, 0.9426), (-1.0, 6.924, 0.9439), (-1.0, 6.975, 0.9439), (1.0, 6.975, 0.9439), (1.0, 6.924, 0.9439), (-1.0, 6.924, 6.002), (-1.0, 6.975, 6.002), (1.0, 6.975, 6.002), (1.0, 6.924, 6.002), (-1.0, -4.011, 0.9439), (-1.0, -3.96, 0.9439), (1.0, -3.96, 0.9439), (1.0, -4.011, 0.9439), (-1.0, -4.011, 6.002), (-1.0, -3.96, 6.002), (1.0, -3.96, 6.002), (1.0, -4.011, 6.002)], [], [(0, 3, 2, 1), (2, 3, 4, 5), (3, 0, 7, 4), (0, 1, 6, 7), (1, 2, 5, 6), (5, 4, 7, 6), (8, 9, 10, 11), (15, 14, 13, 12), (12, 13, 9, 8), (13, 14, 10, 9), (14, 15, 11, 10), (15, 12, 8, 11), (20, 21, 17, 16), (21, 22, 18, 17), (22, 23, 19, 18), (23, 20, 16, 19), (16, 17, 18, 19), (23, 22, 21, 20)])
me_plane_002_mesh_001.polygons.foreach_set('material_index', [0, 0, 0, 0, 0, 0, 0, 0, 1, 1, 1, 1, 1, 1, 1, 1, 1, 1])
me_plane_002_mesh_001.materials.append(mat_warning_001)
me_plane_002_mesh_001.materials.append(mat_ensign_red_001)
me_plane_002_mesh_001.use_remesh_preserve_volume = False
me_plane_002_mesh_001.use_remesh_preserve_attributes = False
me_plane_002_mesh_001.use_mirror_vertex_groups = False
me_plane_002_mesh_001.update()
me_plane_002_mesh_002 = bpy.data.meshes.new('Plane_002-mesh.002')
me_plane_002_mesh_002.from_pydata([(1.01, 6.985, 0.8426), (1.01, -4.015, 0.8426), (-0.9902, -4.015, 0.8426), (-0.9902, 6.985, 0.8426), (-0.9902, 6.985, 0.9426), (-0.9902, -4.015, 0.9426), (1.01, -4.015, 0.9426), (1.01, 6.985, 0.9426), (-1.0, 6.924, 0.9439), (-1.0, 6.975, 0.9439), (1.0, 6.975, 0.9439), (1.0, 6.924, 0.9439), (-1.0, 6.924, 6.002), (-1.0, 6.975, 6.002), (1.0, 6.975, 6.002), (1.0, 6.924, 6.002), (-1.0, -4.011, 0.9439), (-1.0, -3.96, 0.9439), (1.0, -3.96, 0.9439), (1.0, -4.011, 0.9439), (-1.0, -4.011, 6.002), (-1.0, -3.96, 6.002), (1.0, -3.96, 6.002), (1.0, -4.011, 6.002)], [], [(0, 2, 1), (3, 5, 2), (0, 4, 3), (1, 7, 0), (2, 6, 1), (5, 7, 6), (9, 11, 8), (15, 13, 12), (0, 3, 2), (3, 4, 5), (0, 7, 4), (1, 6, 7), (2, 5, 6), (5, 4, 7), (9, 10, 11), (15, 14, 13), (13, 8, 12), (13, 10, 9), (15, 10, 14), (15, 8, 11), (21, 16, 20), (22, 17, 21), (23, 18, 22), (23, 16, 19), (17, 19, 16), (23, 21, 20), (13, 9, 8), (13, 14, 10), (15, 11, 10), (15, 12, 8), (21, 17, 16), (22, 18, 17), (23, 19, 18), (23, 20, 16), (17, 18, 19), (23, 22, 21)])
me_plane_002_mesh_002.polygons.foreach_set('material_index', [0, 0, 0, 0, 0, 0, 0, 0, 0, 0, 0, 0, 0, 0, 0, 0, 1, 1, 1, 1, 1, 1, 1, 1, 1, 1, 1, 1, 1, 1, 1, 1, 1, 1, 1, 1])
me_plane_002_mesh_002.materials.append(mat_warning_002)
me_plane_002_mesh_002.materials.append(mat_ensign_red_002)
me_plane_002_mesh_002.use_remesh_preserve_volume = False
me_plane_002_mesh_002.use_remesh_preserve_attributes = False
me_plane_002_mesh_002.use_mirror_vertex_groups = False
me_plane_002_mesh_002.update()

# ---- objects
ob_cube_002 = bpy.data.objects.new('Cube.002', me_cube_001)
ob_cube_001 = bpy.data.objects.new('Cube.001', me_car)
ob_camera = bpy.data.objects.new('Camera', cam_camera_001)
ob_sphere = bpy.data.objects.new('Sphere', me_sphere)
ob_lamp_001 = bpy.data.objects.new('Lamp.001', light_lamp)
ob_cube = bpy.data.objects.new('Cube', me_cube)
ob_plane_002_003 = bpy.data.objects.new('Plane_002_003', me_plane_002_mesh)
ob_plane_002_003_001 = bpy.data.objects.new('Plane_002_003.001', me_plane_002_mesh_001)
ob_plane_002_003_001_1 = bpy.data.objects.new('Plane_002_003_001', me_plane_002_mesh_002)

# ---- transforms, parenting, visibility, modifiers, constraints
ob_cube_002.location = (-0.002346, -2.765, 1.103)
ob_cube_002.rotation_euler = (2.712e-14, -5.189e-14, -6.283)
ob_cube_002.scale = (0.925, 0.95, 1.075)
ob_cube_002.lock_rotations_4d = False
ob_cube_002.empty_display_type = 'ARROWS'
ob_cube_002.lineart.crease_threshold = 0.0
ob_cube_001.location = (-0.001716, 2.196, 0.01446)
ob_cube_001.rotation_euler = (1.571, 9.146e-15, -23.56)
ob_cube_001.scale = (1.297, 1.468, 1.263)
ob_cube_001.lock_rotations_4d = False
ob_cube_001.empty_display_type = 'ARROWS'
ob_cube_001.color = (0.0, 0.0, 0.0, 1.0)
ob_cube_001.lineart.crease_threshold = 0.0
ob_camera.location = (10.0, -10.0, 10.0)
ob_camera.rotation_euler = (1.047, 0.0, 0.7854)
ob_camera.lock_rotations_4d = False
ob_camera.empty_display_type = 'ARROWS'
ob_camera.color = (0.0, 0.0, 0.0, 1.0)
ob_camera.lineart.crease_threshold = 0.0
ob_sphere.location = (-0.02993, 0.1261, 0.07312)
ob_sphere.rotation_euler = (1.571, 0.0, 1.571)
ob_sphere.lock_rotations_4d = False
ob_sphere.empty_display_type = 'ARROWS'
ob_sphere.color = (0.0, 0.0, 0.0, 1.0)
ob_sphere.show_instancer_for_render = False
ob_sphere.instance_type = 'VERTS'
ob_sphere.use_instance_vertices_rotation = True
ob_sphere.lineart.crease_threshold = 0.0
ob_lamp_001.parent = ob_sphere
ob_lamp_001.matrix_parent_inverse = Matrix(((-4.371e-08, 1.0, -2.118e-22, -0.1261), (4.371e-08, 1.911e-15, 1.0, -0.07312), (1.0, 4.371e-08, -4.371e-08, 0.02993), (0.0, 0.0, 0.0, 1.0)))
ob_lamp_001.location = (-0.02993, 0.1261, 0.07312)
ob_lamp_001.rotation_euler = (1.571, 0.0, 1.571)
ob_lamp_001.lock_rotations_4d = False
ob_lamp_001.empty_display_type = 'ARROWS'
ob_lamp_001.color = (0.0, 0.0, 0.0, 1.0)
ob_lamp_001.lineart.crease_threshold = 0.0
ob_cube.location = (0.0, 0.0, 0.0)
ob_cube.rotation_euler = (1.571, -0.0, 1.571)
ob_cube.lock_rotations_4d = False
ob_cube.empty_display_type = 'ARROWS'
ob_cube.color = (0.0, 0.0, 0.0, 1.0)
ob_cube.lineart.crease_threshold = 0.0
ob_plane_002_003.location = (0.0, -2.163, -0.9561)
ob_plane_002_003.scale = (1.0, 0.2084, 1.0)
ob_plane_002_003.lineart.crease_threshold = 0.0
ob_plane_002_003_001.location = (0.1687, -1.905, -1.089)
ob_plane_002_003_001.rotation_euler = (1.49e-08, -1.49e-08, 1.571)
ob_plane_002_003_001.scale = (1.0, 0.1153, 1.0)
ob_plane_002_003_001.lineart.crease_threshold = 0.0
ob_plane_002_003_001_1.location = (1.192e-07, 1.014, 0.5529)
ob_plane_002_003_001_1.rotation_euler = (1.571, 4.77e-08, -1.49e-08)
ob_plane_002_003_001_1.scale = (1.0, 0.1354, 1.0)
ob_plane_002_003_001_1.lineart.crease_threshold = 0.0

# ---- collection membership
col_collection_1.objects.link(ob_cube_002)
col_collection_1.objects.link(ob_cube_001)
col_collection_2.objects.link(ob_camera)
col_collection_3.objects.link(ob_sphere)
col_collection_3.objects.link(ob_lamp_001)
col_collection_4.objects.link(ob_cube)
col_collection_11.objects.link(ob_plane_002_003)
col_collection_12.objects.link(ob_plane_002_003_001)
col_collection_13.objects.link(ob_plane_002_003_001_1)

# ---- scene / render settings (as saved in the file)
scene.camera = ob_camera
scene.frame_start = 1; scene.frame_end = 8; scene.frame_set(1)
scene.render.engine = 'BLENDER_EEVEE_NEXT'
scene.render.image_settings.compression = 90
scene.render.resolution_x = 128
scene.render.resolution_y = 128
scene.render.pixel_aspect_x = 100.0
scene.render.pixel_aspect_y = 100.0
scene.render.fps = 25
scene.render.dither_intensity = 0.0
scene.render.use_compositing = False
scene.render.use_sequencer = False
scene.render.bake_margin = 2
scene.render.bake_bias = 0.0
scene.render.use_stamp_time = False
scene.render.use_stamp_date = False
scene.render.use_stamp_frame = False
scene.render.use_stamp_camera = False
scene.render.use_stamp_scene = False
scene.render.use_stamp_filename = False
scene.render.use_stamp_render_time = False
scene.render.stamp_font_size = 0
scene.cycles.use_denoising = False
scene.cycles.samples = 10
scene.cycles.sampling_pattern = 'TABULATED_SOBOL'
scene.cycles.light_sampling_threshold = 0.0
scene.cycles.use_adaptive_sampling = False
scene.cycles.use_light_tree = False
scene.cycles.blur_glossy = 0.0
scene.cycles.volume_bounces = 1
scene.cycles.pixel_filter_type = 'GAUSSIAN'
scene.cycles.sample_clamp_indirect = 0.0
scene.view_settings.view_transform = 'Raw'
bpy.context.view_layer.update()
